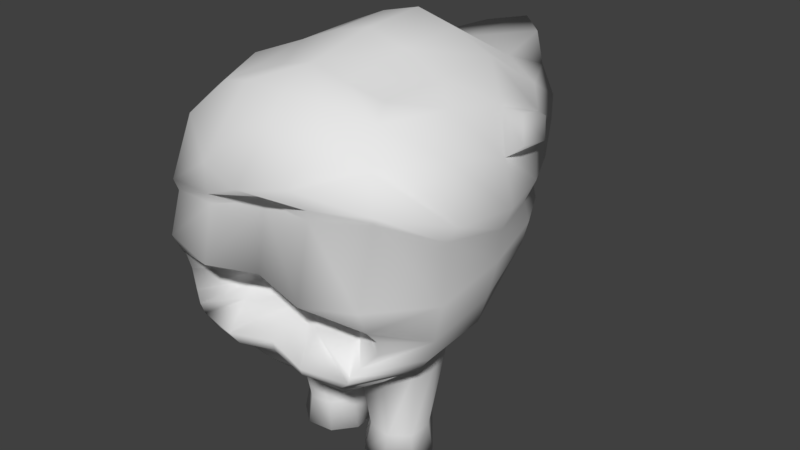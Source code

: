 # Source: NewFatMonster.blend  (saved by Blender 2.79.0; exported with 4.5.12 LTS)
import bpy
from mathutils import Matrix  # noqa: F401  (used for matrix-valued properties, if any)

bpy.ops.wm.read_factory_settings(use_empty=True)
scene = bpy.context.scene
scene.name = 'Scene'

# ---- collections
col_collection_1 = bpy.data.collections.new('Collection 1'); scene.collection.children.link(col_collection_1)
col_collection_10 = bpy.data.collections.new('Collection 10'); scene.collection.children.link(col_collection_10)

# ---- materials (node trees are filled in below, after node groups)
mat_material = bpy.data.materials.new('Material')
mat_material.alpha_threshold = 0.0
mat_material.use_transparent_shadow = False
mat_material.roughness = 0.5
mat_material.line_color = (0.0, 0.0, 0.0, 1.0)

# ---- material node trees

# ---- world
world_world = bpy.data.worlds.new('World'); scene.world = world_world
world_world.color = (0.05088, 0.05088, 0.05088)
world_world.use_sun_shadow = False
world_world.sun_shadow_jitter_overblur = 0.0
world_world.cycles.sampling_method = 'MANUAL'

# ---- meshes
me_cube = bpy.data.meshes.new('Cube')
me_cube.from_pydata([(0.7622, 1.701, -1.958), (1.086, -2.063, -2.021), (1.162, 4.475, 3.193), (1.592, -1.353, 4.1), (2.498, -3.178, 0.8743), (2.113, 3.019, 0.7698), (2.014, 3.613, 2.349), (2.216, -2.423, 3.286), (1.475, 2.993, -0.6139), (1.997, -2.93, -0.9678), (3.203, 0.08058, 0.8098), (1.816, 1.565, 4.251), (3.04, 0.3977, 2.828), (2.25, 0.2893, -1.282), (1.518, -2.741, -1.296), (1.67, 0.1296, -1.563), (1.82, 3.076, 0.1327), (2.553, -2.717, -0.1958), (2.89, 0.2155, -0.1736), (2.514, -2.963, 0.3804), (2.258, -2.878, -0.5286), (1.254, -1.055, -2.251), (1.244, -3.423, 0.6523), (1.783, 3.999, 2.743), (2.123, 3.293, 1.642), (1.943, -1.967, 3.941), (3.157, -1.592, 0.56), (1.171, 3.359, 0.8083), (1.783, 0.02943, 4.223), (0.4066, 1.779, -2.245), (0.543, -2.091, -2.07), (0.6891, 4.941, 3.725), (0.7972, -1.491, 4.317), (2.683, -2.91, 2.719), (1.1, -3.351, 2.917), (1.001, 4.196, 2.834), (2.931, -1.202, 3.291), (1.773, -2.872, -1.176), (0.8144, 3.62, -0.7164), (2.381, -1.355, -1.326), (0.997, -3.185, -0.9235), (0.7173, 0.8565, -2.548), (2.651, 1.961, 0.7579), (1.835, 3.154, 3.248), (2.529, 2.28, 2.352), (1.759, 2.063, -0.8746), (1.745, 0.169, -1.914), (3.412, 0.1721, 1.976), (0.2063, -0.3674, -2.884), (0.9249, 1.572, 4.643), (2.62, 0.3119, -0.8864), (2.536, 0.9648, 3.559), (1.152, 2.454, -1.107), (1.309, -2.411, -1.671), (0.7577, -2.782, -1.318), (1.731, -1.349, -1.676), (0.5865, 2.988, -1.32), (2.405, 2.107, 0.1038), (0.9813, 3.598, 0.0672), (2.91, -1.493, -0.3645), (1.504, -1.978, -0.1984), (2.596, -2.79, 0.1495), (1.273, -1.794, 0.09462), (2.077, -2.969, -0.751), (1.426, -1.946, -0.3948), (2.142, 2.047, -0.5111), (2.739, -1.403, -0.8771), (0.9668, -2.666, -0.3608), (1.752, -0.5854, -1.952), (0.6548, -2.462, -1.718), (1.294, 1.256, -1.722), (2.247, 2.7, 2.871), (1.122, 3.203, 3.688), (0.2799, 0.3869, -2.847), (2.665, 2.127, 1.641), (0.8785, -3.017, -1.197), (3.464, -1.627, 2.3), (0.6059, -0.9647, -2.637), (0.9088, 0.02718, 4.583), (0.9933, -2.293, 4.165), (0.472, 2.397, -1.8), (1.153, 3.698, 1.966), (2.476, -0.6446, 3.971), (1.24, -2.618, 0.2351), (1.301, -3.154, 2.526), (0.9271, -0.1573, -4.494), (1.126, -0.912, -4.494), (0.6749, 0.6488, -4.494), (1.681, 0.09412, -4.494), (0.1203, -0.3574, -4.494), (1.612, -0.5238, -4.494), (1.293, 0.5798, -4.494), (0.1892, 0.2606, -4.494), (0.5085, -0.8431, -4.494), (0.337, 0.2206, -3.816), (0.6029, -0.7315, -3.827), (1.516, -0.4591, -3.877), (1.117, -0.7925, -3.855), (0.2813, -0.3119, -3.811), (0.7277, 0.5674, -3.815), (1.559, 0.08678, -3.858), (1.255, 0.606, -3.698), (3.226, 0.1326, 1.484), (2.007, 3.01, 1.16), (2.585, -2.817, 2.539), (2.527, 1.95, 1.197), (3.174, -1.522, 1.847), (1.175, 3.508, 1.576), (1.294, -3.113, 2.306), (-0.7622, 1.701, -1.958), (-1.086, -2.063, -2.021), (-1.192e-07, -3.181, 0.7889), (-1.192e-07, 4.417, 0.8534), (-1.162, 4.475, 3.193), (-1.592, -1.353, 4.099), (-2.499, -3.181, 0.7889), (-1.946, 3.019, 0.267), (-1.192e-07, 1.755, -2.19), (-1.192e-07, -2.063, -2.021), (-1.192e-07, 5.536, 3.807), (-1.192e-07, -1.483, 4.536), (-2.113, 3.613, 2.558), (-2.523, -2.43, 3.18), (-1.192e-07, -3.592, 2.691), (-1.192e-07, 5.003, 2.735), (-1.475, 2.993, -0.6139), (-1.192e-07, 3.747, -0.6822), (-1.997, -2.93, -0.9678), (-1.192e-07, -2.93, -0.839), (-3.203, 0.08058, 0.5081), (-1.816, 1.565, 4.251), (-1.192e-07, 1.565, 4.89), (-1.192e-07, -0.1339, -2.692), (-3.28, 0.2974, 2.673), (-2.25, 0.2893, -1.282), (-1.192e-07, -2.741, -1.248), (-1.192e-07, 2.961, -1.242), (-1.518, -2.741, -1.296), (-1.67, 0.1296, -1.563), (-1.82, 3.076, 0.1327), (-1.192e-07, 4.245, 0.1363), (-2.553, -2.717, -0.1958), (-1.192e-07, -1.364, 0.08765), (-2.981, 0.2155, 0.02753), (-2.514, -2.964, 0.3497), (-1.192e-07, -1.319, 0.3241), (-1.192e-07, -1.311, -0.127), (-2.258, -2.878, -0.5286), (-1.254, -1.055, -2.251), (-1.244, -3.423, 0.6459), (-1.783, 3.999, 2.743), (-2.005, 3.293, 1.237), (-1.944, -1.969, 3.879), (-3.157, -1.593, 0.5475), (-1.171, 3.359, 0.8083), (-1.192e-07, -2.973, 2.327), (-1.783, 0.02943, 4.223), (-0.4066, 1.779, -2.245), (-0.543, -2.091, -2.07), (-0.6891, 4.941, 3.725), (-0.7972, -1.491, 4.317), (-1.192e-07, 5.224, 3.11), (-1.192e-07, -2.44, -1.668), (-1.192e-07, 0.02783, 4.828), (-1.192e-07, 0.842, -2.559), (-2.776, -2.799, 1.809), (-1.192e-07, -2.29, 4.172), (-1.192e-07, 4.721, 1.97), (-1.101, -3.354, 2.839), (-1.001, 4.196, 2.834), (-3.256, -1.216, 3.114), (-1.773, -2.872, -1.176), (-1.192e-07, -1.7, -0.3282), (-0.8144, 3.62, -0.7164), (-2.381, -1.355, -1.326), (-0.997, -3.185, -0.9235), (-0.7173, 0.8565, -2.548), (-2.483, 1.961, 0.3155), (-1.835, 3.154, 3.248), (-1.192e-07, 3.203, 3.878), (-1.192e-07, -1.145, -2.49), (-2.56, 2.318, 2.374), (-1.759, 2.063, -0.8746), (-1.745, 0.169, -1.914), (-3.336, 0.1721, 1.171), (-0.2063, -0.3674, -2.884), (-0.9249, 1.572, 4.643), (-2.62, 0.3119, -0.8864), (-2.571, 0.9294, 3.613), (-1.192e-07, -2.886, -1.067), (-1.152, 2.454, -1.107), (-1.192e-07, 2.382, -1.747), (-1.309, -2.411, -1.671), (-0.7577, -2.782, -1.318), (-1.731, -1.349, -1.676), (-0.5865, 2.988, -1.32), (-2.405, 2.107, 0.1038), (-0.9813, 3.598, 0.0672), (-3.001, -1.493, -0.1634), (-1.504, -1.978, -0.1984), (-2.596, -2.79, 0.1375), (-1.192e-07, -1.854, 0.6668), (-1.273, -1.794, 0.09462), (-2.077, -2.969, -0.751), (-1.426, -1.946, -0.3948), (-2.142, 2.047, -0.5111), (-2.739, -1.403, -0.8771), (-0.9668, -2.666, -0.3608), (-1.752, -0.5854, -1.952), (-0.6548, -2.462, -1.718), (-1.294, 1.256, -1.722), (-2.248, 2.749, 2.785), (-1.122, 3.203, 3.688), (-0.2799, 0.3869, -2.847), (-2.523, 2.127, 1.074), (-0.8785, -3.017, -1.197), (-3.445, -1.631, 1.342), (-0.6059, -0.9647, -2.637), (-0.9088, 0.02718, 4.583), (-0.9934, -2.293, 4.163), (-0.472, 2.397, -1.8), (-1.153, 3.698, 1.966), (-2.476, -0.6446, 3.971), (-1.24, -2.618, 0.2351), (-1.303, -3.159, 2.056), (-0.9271, -0.1573, -4.494), (-1.126, -0.912, -4.494), (-0.6749, 0.6488, -4.494), (-1.681, 0.09412, -4.494), (-0.1203, -0.3574, -4.494), (-1.612, -0.5238, -4.494), (-1.293, 0.5798, -4.494), (-0.1892, 0.2606, -4.494), (-0.5085, -0.8431, -4.494), (-0.337, 0.2206, -3.816), (-0.6029, -0.7315, -3.827), (-1.516, -0.4591, -3.877), (-1.117, -0.7925, -3.855), (-0.2813, -0.3119, -3.811), (-0.7277, 0.5674, -3.815), (-1.559, 0.08678, -3.858), (-1.255, 0.606, -3.698), (-1.192e-07, -2.911, 2.204), (-3.226, 0.1326, 0.8702), (-2.007, 3.01, 0.5464), (-2.589, -2.826, 1.629), (-1.192e-07, 4.5, 1.542), (-2.527, 1.95, 0.5834), (-3.175, -1.526, 1.123), (-1.175, 3.508, 1.576), (-1.296, -3.117, 1.839), (3.148, 0.8431, 2.94), (2.81, 2.134, 2.556), (2.848, 1.22, 3.41), (2.593, 2.453, 2.936), (-2.987, -0.04493, -0.4538), (-2.823, 0.01828, -0.8956), (-3.016, -1.185, -0.5477), (-2.886, -1.124, -0.9228), (-1.727, 4.037, 3.036), (-2.009, 3.809, 2.809), (-2.035, 3.386, 3.061), (-2.27, 3.174, 2.832)], [], [(84, 34, 123, 155), (83, 22, 111, 201), (82, 28, 3, 25), (2, 35, 124, 161), (26, 4, 19), (107, 27, 112, 246), (80, 29, 117, 191), (79, 32, 120, 166), (78, 163, 120, 32), (77, 30, 118, 180), (76, 36, 7, 33), (39, 9, 37), (75, 40, 128, 189), (74, 44, 12, 47), (73, 48, 132, 164), (72, 179, 131, 49), (71, 43, 11, 51), (70, 45, 15, 46), (69, 54, 135, 162), (68, 55, 14, 53), (38, 56, 136, 126), (60, 142, 146), (57, 42, 10, 18), (59, 26, 19, 61), (60, 62, 145), (67, 64, 146, 172), (66, 59, 20, 63), (65, 57, 18, 50), (45, 65, 50, 13), (8, 65, 45), (8, 16, 57, 65), (39, 66, 63, 9), (13, 50, 66, 39), (50, 18, 59, 66), (40, 67, 172, 128), (9, 63, 67, 40), (63, 20, 64, 67), (60, 145, 142), (17, 61, 60), (61, 19, 62, 60), (59, 61, 17), (18, 10, 26, 59), (16, 5, 42, 57), (64, 60, 146), (20, 17, 60, 64), (59, 17, 20), (27, 58, 140, 112), (5, 16, 58, 27), (8, 56, 38), (21, 68, 53, 1), (94, 99, 87, 92), (46, 15, 55, 68), (30, 69, 162, 118), (1, 53, 69, 30), (53, 14, 54, 69), (98, 94, 92, 89), (0, 52, 70, 41), (52, 8, 45, 70), (44, 71, 254, 252), (6, 23, 71, 44), (23, 2, 43, 71), (43, 72, 49, 11), (2, 31, 72, 43), (31, 119, 179, 72), (29, 73, 164, 117), (0, 41, 73, 29), (97, 95, 93, 86), (105, 74, 47, 102), (103, 24, 74, 105), (24, 6, 44, 74), (45, 13, 15), (54, 75, 189, 135), (14, 37, 75, 54), (37, 9, 40, 75), (55, 39, 37, 14), (15, 13, 39, 55), (58, 38, 126, 140), (16, 8, 38, 58), (106, 76, 33, 104), (102, 47, 76, 106), (47, 12, 36, 76), (48, 77, 180, 132), (96, 97, 86, 90), (21, 1, 30, 77), (28, 78, 32, 3), (11, 49, 78, 28), (49, 131, 163, 78), (34, 79, 166, 123), (7, 25, 79, 34), (25, 3, 32, 79), (56, 80, 191, 136), (8, 52, 80, 56), (52, 0, 29, 80), (35, 81, 167, 124), (6, 24, 81, 35), (103, 5, 27, 107), (31, 2, 161, 119), (23, 6, 35, 2), (36, 82, 25, 7), (12, 51, 82, 36), (51, 11, 28, 82), (62, 83, 201, 145), (19, 83, 62), (19, 4, 22, 83), (108, 84, 155, 242), (104, 33, 84, 108), (33, 7, 34, 84), (85, 88, 90, 86), (87, 91, 88, 85), (87, 85, 89, 92), (85, 86, 93, 89), (100, 96, 90, 88), (95, 98, 89, 93), (99, 101, 91, 87), (101, 100, 88, 91), (70, 46, 100, 101), (41, 70, 101, 99), (77, 48, 98, 95), (46, 68, 96, 100), (68, 21, 97, 96), (21, 77, 95, 97), (48, 73, 94, 98), (73, 41, 99, 94), (4, 104, 108, 22), (22, 108, 242, 111), (24, 103, 107, 81), (10, 102, 106, 26), (26, 106, 104, 4), (5, 103, 105, 42), (42, 105, 102, 10), (81, 107, 246, 167), (224, 155, 123, 168), (223, 201, 111, 149), (222, 152, 114, 156), (113, 161, 124, 169), (153, 144, 115), (249, 246, 112, 154), (220, 191, 117, 157), (219, 166, 120, 160), (218, 160, 120, 163), (217, 180, 118, 158), (216, 165, 122, 170), (174, 171, 127), (215, 189, 128, 175), (214, 184, 133, 181), (213, 164, 132, 185), (212, 186, 131, 179), (211, 188, 130, 178), (210, 183, 138, 182), (209, 162, 135, 193), (208, 192, 137, 194), (173, 126, 136, 195), (199, 146, 142), (196, 143, 129, 177), (198, 200, 144, 153), (199, 145, 202), (207, 172, 146, 204), (206, 203, 147, 198), (205, 187, 143, 196), (182, 134, 187, 205), (125, 182, 205), (125, 205, 196, 139), (174, 127, 203, 206), (134, 174, 206, 187), (143, 187, 256, 255), (175, 128, 172, 207), (127, 175, 207, 203), (203, 207, 204, 147), (199, 142, 145), (141, 199, 200), (200, 199, 202, 144), (198, 141, 200), (143, 198, 153, 129), (139, 196, 177, 116), (204, 146, 199), (147, 204, 199, 141), (198, 147, 141), (154, 112, 140, 197), (116, 154, 197, 139), (125, 173, 195), (148, 110, 192, 208), (234, 232, 227, 239), (183, 208, 194, 138), (158, 118, 162, 209), (110, 158, 209, 192), (192, 209, 193, 137), (238, 229, 232, 234), (109, 176, 210, 190), (190, 210, 182, 125), (181, 133, 188, 211), (121, 181, 211, 150), (178, 113, 259, 261), (178, 130, 186, 212), (113, 178, 212, 159), (159, 212, 179, 119), (157, 117, 164, 213), (109, 157, 213, 176), (237, 226, 233, 235), (247, 243, 184, 214), (244, 247, 214, 151), (151, 214, 181, 121), (182, 138, 134), (193, 135, 189, 215), (137, 193, 215, 171), (171, 215, 175, 127), (194, 137, 171, 174), (138, 194, 174, 134), (197, 140, 126, 173), (139, 197, 173, 125), (248, 245, 165, 216), (243, 248, 216, 184), (184, 216, 170, 133), (185, 132, 180, 217), (236, 230, 226, 237), (148, 217, 158, 110), (156, 114, 160, 218), (130, 156, 218, 186), (186, 218, 163, 131), (168, 123, 166, 219), (122, 168, 219, 152), (152, 219, 160, 114), (195, 136, 191, 220), (125, 195, 220, 190), (190, 220, 157, 109), (169, 124, 167, 221), (121, 169, 221, 151), (244, 249, 154, 116), (159, 119, 161, 113), (150, 113, 169, 121), (170, 122, 152, 222), (133, 170, 222, 188), (188, 222, 156, 130), (202, 145, 201, 223), (144, 202, 223), (144, 223, 149, 115), (250, 242, 155, 224), (245, 250, 224, 165), (165, 224, 168, 122), (225, 226, 230, 228), (227, 225, 228, 231), (227, 232, 229, 225), (225, 229, 233, 226), (240, 228, 230, 236), (235, 233, 229, 238), (239, 227, 231, 241), (241, 231, 228, 240), (210, 241, 240, 183), (176, 239, 241, 210), (217, 235, 238, 185), (183, 240, 236, 208), (208, 236, 237, 148), (148, 237, 235, 217), (185, 238, 234, 213), (213, 234, 239, 176), (115, 149, 250, 245), (149, 111, 242, 250), (151, 221, 249, 244), (129, 153, 248, 243), (153, 115, 245, 248), (116, 177, 247, 244), (177, 129, 243, 247), (221, 167, 246, 249), (252, 254, 253, 251), (71, 51, 253, 254), (12, 44, 252, 251), (51, 12, 251, 253), (256, 258, 257, 255), (198, 143, 255, 257), (206, 198, 257, 258), (187, 206, 258, 256), (260, 262, 261, 259), (211, 178, 261, 262), (150, 211, 262, 260), (113, 150, 260, 259)])
me_cube.polygons.foreach_set('use_smooth', [True] * 274)
_uv = me_cube.uv_layers.new(name='UVMap')
_uv.uv.foreach_set('vector', [0.2906, 0.3601, 0.2824, 0.3736, 0.2504, 0.3736, 0.2494, 0.3535, 0.285, 0.2842, 0.2834, 0.3023, 0.246, 0.3068, 0.2441, 0.2773, 0.3808, 0.4562, 0.3709, 0.5112, 0.3282, 0.4525, 0.3287, 0.4223, 0.8028, 0.3269, 0.7913, 0.3205, 0.8101, 0.2943, 0.8174, 0.3001, 0.3922, 0.2752, 0.3248, 0.3, 0.3262, 0.2783, 0.747, 0.3105, 0.7241, 0.2951, 0.7635, 0.2574, 0.7818, 0.2719, 0.6444, 0.1918, 0.611, 0.1649, 0.6255, 0.1442, 0.6599, 0.1727, 0.2908, 0.428, 0.2924, 0.4609, 0.2578, 0.4702, 0.255, 0.4351, 0.3188, 0.535, 0.2645, 0.5476, 0.2578, 0.4702, 0.2924, 0.4609, 0.2936, 0.06461, 0.2666, 0.1345, 0.2338, 0.1316, 0.2511, 0.06656, 0.3892, 0.3593, 0.3854, 0.4091, 0.3321, 0.3911, 0.3369, 0.3631, 0.3719, 0.1764, 0.3095, 0.2135, 0.3045, 0.2024, 0.273, 0.1942, 0.275, 0.2052, 0.2394, 0.2036, 0.2388, 0.1947, 0.6948, 0.3883, 0.7276, 0.4032, 0.6908, 0.4921, 0.6375, 0.4862, 0.5299, 0.1115, 0.4937, 0.07664, 0.5176, 0.0729, 0.5701, 0.1116, 0.8271, 0.3673, 0.8661, 0.3391, 0.9473, 0.403, 0.8983, 0.4432, 0.7659, 0.3961, 0.7938, 0.3769, 0.8379, 0.4662, 0.7705, 0.4949, 0.5679, 0.224, 0.6227, 0.2724, 0.5018, 0.2627, 0.4937, 0.2411, 0.2682, 0.1616, 0.2698, 0.1841, 0.2381, 0.1852, 0.2363, 0.1615, 0.3776, 0.1018, 0.3494, 0.1421, 0.2987, 0.1922, 0.2975, 0.1692, 0.6971, 0.2421, 0.6719, 0.2161, 0.6882, 0.196, 0.7189, 0.2212, 0.2861, 0.2501, 0.2429, 0.2576, 0.2426, 0.2523, 0.6441, 0.3278, 0.6568, 0.3611, 0.5823, 0.4394, 0.5466, 0.3804, 0.3864, 0.2315, 0.3922, 0.2752, 0.3262, 0.2783, 0.3295, 0.2671, 0.2861, 0.2501, 0.2762, 0.2595, 0.2433, 0.2631, 0.2744, 0.2195, 0.2827, 0.2439, 0.2426, 0.2523, 0.2419, 0.2415, 0.3826, 0.2045, 0.3864, 0.2315, 0.3165, 0.2332, 0.3102, 0.2231, 0.6269, 0.2992, 0.6441, 0.3278, 0.5466, 0.3804, 0.5287, 0.3345, 0.6227, 0.2724, 0.6269, 0.2992, 0.5287, 0.3345, 0.5171, 0.3025, 0.6698, 0.2653, 0.6269, 0.2992, 0.6227, 0.2724, 0.6698, 0.2653, 0.6851, 0.2968, 0.6441, 0.3278, 0.6269, 0.2992, 0.3719, 0.1764, 0.3826, 0.2045, 0.3102, 0.2231, 0.3095, 0.2135, 0.4582, 0.1305, 0.4746, 0.162, 0.3826, 0.2045, 0.3719, 0.1764, 0.4746, 0.162, 0.4877, 0.2127, 0.3864, 0.2315, 0.3826, 0.2045, 0.275, 0.2052, 0.2744, 0.2195, 0.2419, 0.2415, 0.2394, 0.2036, 0.3095, 0.2135, 0.3102, 0.2231, 0.2744, 0.2195, 0.275, 0.2052, 0.3102, 0.2231, 0.3165, 0.2332, 0.2827, 0.2439, 0.2744, 0.2195, 0.2861, 0.2501, 0.2433, 0.2631, 0.2429, 0.2576, 0.328, 0.2512, 0.3295, 0.2671, 0.2861, 0.2501, 0.3295, 0.2671, 0.3262, 0.2783, 0.2762, 0.2595, 0.2861, 0.2501, 0.3864, 0.2315, 0.3295, 0.2671, 0.328, 0.2512, 0.4877, 0.2127, 0.4933, 0.2848, 0.3922, 0.2752, 0.3864, 0.2315, 0.6851, 0.2968, 0.6963, 0.3239, 0.6568, 0.3611, 0.6441, 0.3278, 0.2827, 0.2439, 0.2861, 0.2501, 0.2426, 0.2523, 0.3165, 0.2332, 0.328, 0.2512, 0.2861, 0.2501, 0.2827, 0.2439, 0.3864, 0.2315, 0.328, 0.2512, 0.3165, 0.2332, 0.7241, 0.2951, 0.7121, 0.2676, 0.7447, 0.2421, 0.7635, 0.2574, 0.6963, 0.3239, 0.6851, 0.2968, 0.7121, 0.2676, 0.7241, 0.2951, 0.6698, 0.2653, 0.6719, 0.2161, 0.6971, 0.2421, 0.3313, 0.09758, 0.3776, 0.1018, 0.2975, 0.1692, 0.2942, 0.1438, 0.687, 0.6381, 0.6646, 0.6499, 0.6558, 0.6252, 0.6708, 0.6141, 0.4188, 0.07636, 0.4297, 0.09675, 0.3494, 0.1421, 0.3776, 0.1018, 0.2666, 0.1345, 0.2682, 0.1616, 0.2363, 0.1615, 0.2338, 0.1316, 0.2942, 0.1438, 0.2975, 0.1692, 0.2682, 0.1616, 0.2666, 0.1345, 0.2975, 0.1692, 0.2987, 0.1922, 0.2698, 0.1841, 0.2682, 0.1616, 0.7095, 0.6209, 0.687, 0.6381, 0.6708, 0.6141, 0.6847, 0.5915, 0.6012, 0.1913, 0.6437, 0.2402, 0.5679, 0.224, 0.5474, 0.1547, 0.6437, 0.2402, 0.6698, 0.2653, 0.6227, 0.2724, 0.5679, 0.224, 0.7276, 0.4032, 0.7659, 0.3961, 0.7542, 0.4142, 0.7347, 0.421, 0.7632, 0.3484, 0.7824, 0.3424, 0.7659, 0.3961, 0.7276, 0.4032, 0.7824, 0.3424, 0.8028, 0.3269, 0.7938, 0.3769, 0.7659, 0.3961, 0.7938, 0.3769, 0.8271, 0.3673, 0.8983, 0.4432, 0.8379, 0.4662, 0.8028, 0.3269, 0.8198, 0.3162, 0.8271, 0.3673, 0.7938, 0.3769, 0.8198, 0.3162, 0.8253, 0.3064, 0.8661, 0.3391, 0.8271, 0.3673, 0.611, 0.1649, 0.5299, 0.1115, 0.5701, 0.1116, 0.6255, 0.1442, 0.6012, 0.1913, 0.5474, 0.1547, 0.5299, 0.1115, 0.611, 0.1649, 0.678, 0.8552, 0.6533, 0.8493, 0.6649, 0.8222, 0.6819, 0.8304, 0.6742, 0.3763, 0.6948, 0.3883, 0.6375, 0.4862, 0.6143, 0.4653, 0.7112, 0.3332, 0.7332, 0.3438, 0.6948, 0.3883, 0.6742, 0.3763, 0.7332, 0.3438, 0.7632, 0.3484, 0.7276, 0.4032, 0.6948, 0.3883, 0.6227, 0.2724, 0.5171, 0.3025, 0.5018, 0.2627, 0.2698, 0.1841, 0.273, 0.1942, 0.2388, 0.1947, 0.2381, 0.1852, 0.2987, 0.1922, 0.3045, 0.2024, 0.273, 0.1942, 0.2698, 0.1841, 0.3045, 0.2024, 0.3095, 0.2135, 0.275, 0.2052, 0.273, 0.1942, 0.3494, 0.1421, 0.3719, 0.1764, 0.3045, 0.2024, 0.2987, 0.1922, 0.4297, 0.09675, 0.4582, 0.1305, 0.3719, 0.1764, 0.3494, 0.1421, 0.7121, 0.2676, 0.6971, 0.2421, 0.7189, 0.2212, 0.7447, 0.2421, 0.6851, 0.2968, 0.6698, 0.2653, 0.6971, 0.2421, 0.7121, 0.2676, 0.3947, 0.3366, 0.3892, 0.3593, 0.3369, 0.3631, 0.3363, 0.356, 0.4933, 0.3294, 0.492, 0.3643, 0.3892, 0.3593, 0.3947, 0.3366, 0.492, 0.3643, 0.4818, 0.4338, 0.3854, 0.4091, 0.3892, 0.3593, 0.2815, 0.0163, 0.2936, 0.06461, 0.2511, 0.06656, 0.2637, 0.0001657, 0.7027, 0.8556, 0.678, 0.8552, 0.6819, 0.8304, 0.7006, 0.8314, 0.3313, 0.09758, 0.2942, 0.1438, 0.2666, 0.1345, 0.2936, 0.06461, 0.3709, 0.5112, 0.3188, 0.535, 0.2924, 0.4609, 0.3282, 0.4525, 0.4251, 0.6066, 0.3531, 0.6413, 0.3188, 0.535, 0.3709, 0.5112, 0.3531, 0.6413, 0.2752, 0.6554, 0.2645, 0.5476, 0.3188, 0.535, 0.2824, 0.3736, 0.2908, 0.428, 0.255, 0.4351, 0.2504, 0.3736, 0.3321, 0.3911, 0.3287, 0.4223, 0.2908, 0.428, 0.2824, 0.3736, 0.3287, 0.4223, 0.3282, 0.4525, 0.2924, 0.4609, 0.2908, 0.428, 0.6719, 0.2161, 0.6444, 0.1918, 0.6599, 0.1727, 0.6882, 0.196, 0.6698, 0.2653, 0.6437, 0.2402, 0.6444, 0.1918, 0.6719, 0.2161, 0.6437, 0.2402, 0.6012, 0.1913, 0.611, 0.1649, 0.6444, 0.1918, 0.7913, 0.3205, 0.7608, 0.3155, 0.7935, 0.2811, 0.8101, 0.2943, 0.7632, 0.3484, 0.7332, 0.3438, 0.7608, 0.3155, 0.7913, 0.3205, 0.7112, 0.3332, 0.6963, 0.3239, 0.7241, 0.2951, 0.747, 0.3105, 0.8198, 0.3162, 0.8028, 0.3269, 0.8174, 0.3001, 0.8253, 0.3064, 0.7824, 0.3424, 0.7632, 0.3484, 0.7913, 0.3205, 0.8028, 0.3269, 0.3854, 0.4091, 0.3808, 0.4562, 0.3287, 0.4223, 0.3321, 0.3911, 0.4818, 0.4338, 0.4683, 0.5187, 0.3808, 0.4562, 0.3854, 0.4091, 0.4683, 0.5187, 0.4251, 0.6066, 0.3709, 0.5112, 0.3808, 0.4562, 0.2762, 0.2595, 0.285, 0.2842, 0.2441, 0.2773, 0.2433, 0.2631, 0.3262, 0.2783, 0.285, 0.2842, 0.2762, 0.2595, 0.3262, 0.2783, 0.3248, 0.3, 0.2834, 0.3023, 0.285, 0.2842, 0.2901, 0.353, 0.2906, 0.3601, 0.2494, 0.3535, 0.2491, 0.3494, 0.3363, 0.356, 0.3369, 0.3631, 0.2906, 0.3601, 0.2901, 0.353, 0.3369, 0.3631, 0.3321, 0.3911, 0.2824, 0.3736, 0.2906, 0.3601, 0.6908, 0.8066, 0.7261, 0.8227, 0.7006, 0.8314, 0.6819, 0.8304, 0.6558, 0.6252, 0.6367, 0.6294, 0.6119, 0.621, 0.642, 0.5942, 0.6558, 0.6252, 0.642, 0.5942, 0.6847, 0.5915, 0.6708, 0.6141, 0.6908, 0.8066, 0.6819, 0.8304, 0.6649, 0.8222, 0.648, 0.8078, 0.7292, 0.8542, 0.7027, 0.8556, 0.7006, 0.8314, 0.7261, 0.8227, 0.6533, 0.8493, 0.6272, 0.8373, 0.648, 0.8078, 0.6649, 0.8222, 0.6646, 0.6499, 0.6411, 0.6619, 0.6367, 0.6294, 0.6558, 0.6252, 0.6411, 0.6619, 0.6104, 0.6537, 0.6119, 0.621, 0.6367, 0.6294, 0.6695, 0.7642, 0.6104, 0.7539, 0.6104, 0.6537, 0.6411, 0.6619, 0.6849, 0.7121, 0.6695, 0.7642, 0.6411, 0.6619, 0.6646, 0.6499, 0.6386, 0.9099, 0.608, 0.8838, 0.6272, 0.8373, 0.6533, 0.8493, 0.7381, 0.9527, 0.6999, 0.9527, 0.7027, 0.8556, 0.7292, 0.8542, 0.6999, 0.9527, 0.6668, 0.9359, 0.678, 0.8552, 0.7027, 0.8556, 0.6668, 0.9359, 0.6386, 0.9099, 0.6533, 0.8493, 0.678, 0.8552, 0.7404, 0.6599, 0.7076, 0.6839, 0.687, 0.6381, 0.7095, 0.6209, 0.7076, 0.6839, 0.6849, 0.7121, 0.6646, 0.6499, 0.687, 0.6381, 0.3248, 0.3, 0.3363, 0.356, 0.2901, 0.353, 0.2834, 0.3023, 0.2834, 0.3023, 0.2901, 0.353, 0.2491, 0.3494, 0.246, 0.3068, 0.7332, 0.3438, 0.7112, 0.3332, 0.747, 0.3105, 0.7608, 0.3155, 0.4933, 0.2848, 0.4933, 0.3294, 0.3947, 0.3366, 0.3922, 0.2752, 0.3922, 0.2752, 0.3947, 0.3366, 0.3363, 0.356, 0.3248, 0.3, 0.6963, 0.3239, 0.7112, 0.3332, 0.6742, 0.3763, 0.6568, 0.3611, 0.6568, 0.3611, 0.6742, 0.3763, 0.6143, 0.4653, 0.5823, 0.4394, 0.7608, 0.3155, 0.747, 0.3105, 0.7818, 0.2719, 0.7935, 0.2811, 0.2074, 0.3511, 0.2494, 0.3535, 0.2504, 0.3736, 0.2183, 0.3762, 0.2045, 0.2888, 0.2441, 0.2773, 0.246, 0.3068, 0.2081, 0.3062, 0.1305, 0.4761, 0.1795, 0.431, 0.1845, 0.4632, 0.1513, 0.5312, 0.8407, 0.2796, 0.8174, 0.3001, 0.8101, 0.2943, 0.8317, 0.2694, 0.09683, 0.2929, 0.1629, 0.2873, 0.1668, 0.3066, 0.8109, 0.2299, 0.7818, 0.2719, 0.7635, 0.2574, 0.7913, 0.2115, 0.6756, 0.1539, 0.6599, 0.1727, 0.6255, 0.1442, 0.6432, 0.1263, 0.2189, 0.4337, 0.255, 0.4351, 0.2578, 0.4702, 0.222, 0.4664, 0.2084, 0.5452, 0.222, 0.4664, 0.2578, 0.4702, 0.2645, 0.5476, 0.1656, 0.07732, 0.2065, 0.07214, 0.2338, 0.1316, 0.2025, 0.1398, 0.09712, 0.336, 0.1514, 0.3474, 0.1629, 0.3963, 0.1095, 0.4163, 0.1067, 0.1935, 0.1755, 0.2112, 0.1721, 0.2227, 0.205, 0.199, 0.2388, 0.1947, 0.2394, 0.2036, 0.2046, 0.2101, 0.8509, 0.1488, 0.9154, 0.05343, 0.9904, 0.1169, 0.8948, 0.1953, 0.5764, 0.05686, 0.5838, 0.09597, 0.5367, 0.05181, 0.536, 0.02783, 0.8849, 0.2953, 0.9759, 0.3459, 0.9473, 0.403, 0.8661, 0.3391, 0.8891, 0.2264, 0.9998, 0.2058, 0.9845, 0.2805, 0.8869, 0.2624, 0.6927, 0.07385, 0.6947, 0.0001657, 0.7167, 0.003779, 0.7501, 0.1175, 0.2051, 0.1665, 0.2363, 0.1615, 0.2381, 0.1852, 0.2068, 0.1886, 0.09284, 0.1258, 0.1778, 0.178, 0.1798, 0.2005, 0.1241, 0.1591, 0.735, 0.1956, 0.7189, 0.2212, 0.6882, 0.196, 0.7047, 0.1762, 0.1994, 0.2554, 0.2426, 0.2523, 0.2429, 0.2576, 0.8085, 0.1267, 0.8503, 0.02902, 0.882, 0.03235, 0.8217, 0.1241, 0.09563, 0.2607, 0.1582, 0.2772, 0.1629, 0.2873, 0.09683, 0.2929, 0.1994, 0.2554, 0.2433, 0.2631, 0.2103, 0.2635, 0.207, 0.2239, 0.2419, 0.2415, 0.2426, 0.2523, 0.2019, 0.2489, 0.09869, 0.2207, 0.1726, 0.232, 0.1676, 0.2424, 0.09563, 0.2607, 0.7769, 0.1163, 0.7904, 0.01528, 0.8503, 0.02902, 0.8085, 0.1267, 0.7501, 0.1175, 0.7577, 0.01057, 0.7904, 0.01528, 0.7769, 0.1163, 0.7523, 0.1645, 0.7501, 0.1175, 0.7769, 0.1163, 0.7523, 0.1645, 0.7769, 0.1163, 0.8085, 0.1267, 0.7862, 0.1729, 0.1067, 0.1935, 0.1721, 0.2227, 0.1726, 0.232, 0.09869, 0.2207, 0.02527, 0.1629, 0.1067, 0.1935, 0.09869, 0.2207, 0.01547, 0.1927, 0.0006255, 0.2559, 0.01547, 0.1927, 0.03253, 0.2076, 0.02617, 0.2332, 0.2046, 0.2101, 0.2394, 0.2036, 0.2419, 0.2415, 0.207, 0.2239, 0.1721, 0.2227, 0.2046, 0.2101, 0.207, 0.2239, 0.1726, 0.232, 0.1726, 0.232, 0.207, 0.2239, 0.2019, 0.2489, 0.1676, 0.2424, 0.1994, 0.2554, 0.2429, 0.2576, 0.2433, 0.2631, 0.1579, 0.2617, 0.1994, 0.2554, 0.1582, 0.2772, 0.1582, 0.2772, 0.1994, 0.2554, 0.2103, 0.2635, 0.1629, 0.2873, 0.09563, 0.2607, 0.1579, 0.2617, 0.1582, 0.2772, 0.0006255, 0.2559, 0.09563, 0.2607, 0.09683, 0.2929, 0.004659, 0.2891, 0.7862, 0.1729, 0.8085, 0.1267, 0.8217, 0.1241, 0.7943, 0.1717, 0.2019, 0.2489, 0.2426, 0.2523, 0.1994, 0.2554, 0.1676, 0.2424, 0.2019, 0.2489, 0.1994, 0.2554, 0.1579, 0.2617, 0.09563, 0.2607, 0.1676, 0.2424, 0.1579, 0.2617, 0.7913, 0.2115, 0.7635, 0.2574, 0.7447, 0.2421, 0.7627, 0.2052, 0.7943, 0.1717, 0.7913, 0.2115, 0.7627, 0.2052, 0.7862, 0.1729, 0.7523, 0.1645, 0.735, 0.1956, 0.7047, 0.1762, 0.1353, 0.1149, 0.1772, 0.1531, 0.1778, 0.178, 0.09284, 0.1258, 0.5343, 0.6379, 0.5515, 0.6147, 0.566, 0.6264, 0.5561, 0.6507, 0.05269, 0.1088, 0.09284, 0.1258, 0.1241, 0.1591, 0.04566, 0.1284, 0.2025, 0.1398, 0.2338, 0.1316, 0.2363, 0.1615, 0.2051, 0.1665, 0.1772, 0.1531, 0.2025, 0.1398, 0.2051, 0.1665, 0.1778, 0.178, 0.1778, 0.178, 0.2051, 0.1665, 0.2068, 0.1886, 0.1798, 0.2005, 0.5125, 0.6198, 0.5386, 0.5915, 0.5515, 0.6147, 0.5343, 0.6379, 0.6672, 0.1119, 0.6218, 0.06623, 0.6927, 0.07385, 0.7228, 0.144, 0.7228, 0.144, 0.6927, 0.07385, 0.7501, 0.1175, 0.7523, 0.1645, 0.8948, 0.1953, 0.9904, 0.1169, 0.9998, 0.2058, 0.8891, 0.2264, 0.8575, 0.239, 0.8948, 0.1953, 0.8891, 0.2264, 0.852, 0.2545, 0.8869, 0.2624, 0.8407, 0.2796, 0.8551, 0.2636, 0.8746, 0.2546, 0.8869, 0.2624, 0.9845, 0.2805, 0.9759, 0.3459, 0.8849, 0.2953, 0.8407, 0.2796, 0.8869, 0.2624, 0.8849, 0.2953, 0.8338, 0.2989, 0.8338, 0.2989, 0.8849, 0.2953, 0.8661, 0.3391, 0.8253, 0.3064, 0.6432, 0.1263, 0.6255, 0.1442, 0.5838, 0.09597, 0.5764, 0.05686, 0.6672, 0.1119, 0.6432, 0.1263, 0.5764, 0.05686, 0.6218, 0.06623, 0.526, 0.8525, 0.5016, 0.8466, 0.5005, 0.8278, 0.53, 0.8274, 0.8341, 0.1293, 0.8993, 0.04439, 0.9154, 0.05343, 0.8509, 0.1488, 0.8056, 0.1766, 0.8341, 0.1293, 0.8509, 0.1488, 0.8252, 0.2, 0.8252, 0.2, 0.8509, 0.1488, 0.8948, 0.1953, 0.8575, 0.239, 0.7501, 0.1175, 0.7167, 0.003779, 0.7577, 0.01057, 0.2068, 0.1886, 0.2381, 0.1852, 0.2388, 0.1947, 0.205, 0.199, 0.1798, 0.2005, 0.2068, 0.1886, 0.205, 0.199, 0.1755, 0.2112, 0.1755, 0.2112, 0.205, 0.199, 0.2046, 0.2101, 0.1721, 0.2227, 0.1241, 0.1591, 0.1798, 0.2005, 0.1755, 0.2112, 0.1067, 0.1935, 0.04566, 0.1284, 0.1241, 0.1591, 0.1067, 0.1935, 0.02527, 0.1629, 0.7627, 0.2052, 0.7447, 0.2421, 0.7189, 0.2212, 0.735, 0.1956, 0.7862, 0.1729, 0.7627, 0.2052, 0.735, 0.1956, 0.7523, 0.1645, 0.09506, 0.3198, 0.1569, 0.3391, 0.1514, 0.3474, 0.09712, 0.336, 0.002171, 0.3099, 0.09506, 0.3198, 0.09712, 0.336, 0.0001657, 0.3282, 0.0001657, 0.3282, 0.09712, 0.336, 0.1095, 0.4163, 0.007967, 0.4492, 0.1692, 0.02922, 0.1835, 0.01089, 0.2065, 0.07214, 0.1656, 0.07732, 0.5169, 0.8754, 0.4953, 0.8642, 0.5016, 0.8466, 0.526, 0.8525, 0.1353, 0.1149, 0.1656, 0.07732, 0.2025, 0.1398, 0.1772, 0.1531, 0.1513, 0.5312, 0.1845, 0.4632, 0.222, 0.4664, 0.2084, 0.5452, 0.1165, 0.639, 0.1513, 0.5312, 0.2084, 0.5452, 0.1954, 0.6578, 0.1954, 0.6578, 0.2084, 0.5452, 0.2645, 0.5476, 0.2752, 0.6554, 0.2183, 0.3762, 0.2504, 0.3736, 0.255, 0.4351, 0.2189, 0.4337, 0.1629, 0.3963, 0.2183, 0.3762, 0.2189, 0.4337, 0.1795, 0.431, 0.1795, 0.431, 0.2189, 0.4337, 0.222, 0.4664, 0.1845, 0.4632, 0.7047, 0.1762, 0.6882, 0.196, 0.6599, 0.1727, 0.6756, 0.1539, 0.7523, 0.1645, 0.7047, 0.1762, 0.6756, 0.1539, 0.7228, 0.144, 0.7228, 0.144, 0.6756, 0.1539, 0.6432, 0.1263, 0.6672, 0.1119, 0.8317, 0.2694, 0.8101, 0.2943, 0.7935, 0.2811, 0.8191, 0.2413, 0.8575, 0.239, 0.8317, 0.2694, 0.8191, 0.2413, 0.8252, 0.2, 0.8056, 0.1766, 0.8109, 0.2299, 0.7913, 0.2115, 0.7943, 0.1717, 0.8338, 0.2989, 0.8253, 0.3064, 0.8174, 0.3001, 0.8407, 0.2796, 0.852, 0.2545, 0.8407, 0.2796, 0.8317, 0.2694, 0.8575, 0.239, 0.1095, 0.4163, 0.1629, 0.3963, 0.1795, 0.431, 0.1305, 0.4761, 0.007967, 0.4492, 0.1095, 0.4163, 0.1305, 0.4761, 0.05437, 0.5581, 0.05437, 0.5581, 0.1305, 0.4761, 0.1513, 0.5312, 0.1165, 0.639, 0.2103, 0.2635, 0.2433, 0.2631, 0.2441, 0.2773, 0.2045, 0.2888, 0.1629, 0.2873, 0.2103, 0.2635, 0.2045, 0.2888, 0.1629, 0.2873, 0.2045, 0.2888, 0.2081, 0.3062, 0.1668, 0.3066, 0.2068, 0.3439, 0.2491, 0.3494, 0.2494, 0.3535, 0.2074, 0.3511, 0.1569, 0.3391, 0.2068, 0.3439, 0.2074, 0.3511, 0.1514, 0.3474, 0.1514, 0.3474, 0.2074, 0.3511, 0.2183, 0.3762, 0.1629, 0.3963, 0.4689, 0.8426, 0.5016, 0.8466, 0.4953, 0.8642, 0.4776, 0.8845, 0.566, 0.6264, 0.5812, 0.5961, 0.6101, 0.6241, 0.5849, 0.6315, 0.566, 0.6264, 0.5515, 0.6147, 0.5386, 0.5915, 0.5812, 0.5961, 0.4689, 0.8426, 0.489, 0.8026, 0.5005, 0.8278, 0.5016, 0.8466, 0.5054, 0.8994, 0.4776, 0.8845, 0.4953, 0.8642, 0.5169, 0.8754, 0.53, 0.8274, 0.5005, 0.8278, 0.489, 0.8026, 0.5289, 0.7987, 0.5561, 0.6507, 0.566, 0.6264, 0.5849, 0.6315, 0.5791, 0.6637, 0.5791, 0.6637, 0.5849, 0.6315, 0.6101, 0.6241, 0.6101, 0.6569, 0.5463, 0.7647, 0.5791, 0.6637, 0.6101, 0.6569, 0.6058, 0.757, 0.5332, 0.712, 0.5561, 0.6507, 0.5791, 0.6637, 0.5463, 0.7647, 0.5916, 0.8371, 0.53, 0.8274, 0.5289, 0.7987, 0.5792, 0.7987, 0.593, 0.9454, 0.5054, 0.8994, 0.5169, 0.8754, 0.6076, 0.91, 0.6076, 0.91, 0.5169, 0.8754, 0.526, 0.8525, 0.6048, 0.873, 0.6048, 0.873, 0.526, 0.8525, 0.53, 0.8274, 0.5916, 0.8371, 0.48, 0.6574, 0.5125, 0.6198, 0.5343, 0.6379, 0.5117, 0.6828, 0.5117, 0.6828, 0.5343, 0.6379, 0.5561, 0.6507, 0.5332, 0.712, 0.1668, 0.3066, 0.2081, 0.3062, 0.2068, 0.3439, 0.1569, 0.3391, 0.2081, 0.3062, 0.246, 0.3068, 0.2491, 0.3494, 0.2068, 0.3439, 0.8252, 0.2, 0.8191, 0.2413, 0.8109, 0.2299, 0.8056, 0.1766, 0.004659, 0.2891, 0.09683, 0.2929, 0.09506, 0.3198, 0.002171, 0.3099, 0.09683, 0.2929, 0.1668, 0.3066, 0.1569, 0.3391, 0.09506, 0.3198, 0.7943, 0.1717, 0.8217, 0.1241, 0.8341, 0.1293, 0.8056, 0.1766, 0.8217, 0.1241, 0.882, 0.03235, 0.8993, 0.04439, 0.8341, 0.1293, 0.8191, 0.2413, 0.7935, 0.2811, 0.7818, 0.2719, 0.8109, 0.2299, 0.7347, 0.421, 0.7542, 0.4142, 0.7504, 0.4711, 0.7172, 0.4789, 0.7659, 0.3961, 0.7705, 0.4949, 0.7504, 0.4711, 0.7542, 0.4142, 0.6908, 0.4921, 0.7276, 0.4032, 0.7347, 0.421, 0.7172, 0.4789, 0.7705, 0.4949, 0.6908, 0.4921, 0.7172, 0.4789, 0.7504, 0.4711, 0.03253, 0.2076, 0.08204, 0.2237, 0.08321, 0.2405, 0.02617, 0.2332, 0.09563, 0.2607, 0.0006255, 0.2559, 0.02617, 0.2332, 0.08321, 0.2405, 0.09869, 0.2207, 0.09563, 0.2607, 0.08321, 0.2405, 0.08204, 0.2237, 0.01547, 0.1927, 0.09869, 0.2207, 0.08204, 0.2237, 0.03253, 0.2076, 0.8609, 0.2533, 0.8766, 0.2424, 0.8746, 0.2546, 0.8551, 0.2636, 0.8891, 0.2264, 0.8869, 0.2624, 0.8746, 0.2546, 0.8766, 0.2424, 0.852, 0.2545, 0.8891, 0.2264, 0.8766, 0.2424, 0.8609, 0.2533, 0.8407, 0.2796, 0.852, 0.2545, 0.8609, 0.2533, 0.8551, 0.2636])
_ca = me_cube.color_attributes.new('Col', 'BYTE_COLOR', 'CORNER')
_ca.data.foreach_set('color', [1.0, 1.0, 1.0, 1.0, 1.0, 1.0, 1.0, 1.0, 1.0, 1.0, 1.0, 1.0, 1.0, 1.0, 1.0, 1.0, 1.0, 1.0, 1.0, 1.0, 1.0, 1.0, 1.0, 1.0, 1.0, 1.0, 1.0, 1.0, 1.0, 1.0, 1.0, 1.0, 1.0, 1.0, 1.0, 1.0, 1.0, 1.0, 1.0, 1.0, 1.0, 1.0, 1.0, 1.0, 1.0, 1.0, 1.0, 1.0, 1.0, 1.0, 1.0, 1.0, 1.0, 1.0, 1.0, 1.0, 1.0, 1.0, 1.0, 1.0, 1.0, 1.0, 1.0, 1.0, 1.0, 1.0, 1.0, 1.0, 1.0, 1.0, 1.0, 1.0, 1.0, 1.0, 1.0, 1.0, 1.0, 1.0, 1.0, 1.0, 1.0, 1.0, 1.0, 1.0, 1.0, 1.0, 1.0, 1.0, 1.0, 1.0, 1.0, 1.0, 1.0, 1.0, 1.0, 1.0, 1.0, 1.0, 1.0, 1.0, 1.0, 1.0, 1.0, 1.0, 1.0, 1.0, 1.0, 1.0, 1.0, 1.0, 1.0, 1.0, 1.0, 1.0, 1.0, 1.0, 1.0, 1.0, 1.0, 1.0, 1.0, 1.0, 1.0, 1.0, 1.0, 1.0, 1.0, 1.0, 1.0, 1.0, 1.0, 1.0, 1.0, 1.0, 1.0, 1.0, 1.0, 1.0, 1.0, 1.0, 1.0, 1.0, 1.0, 1.0, 1.0, 1.0, 1.0, 1.0, 1.0, 1.0, 1.0, 1.0, 1.0, 1.0, 1.0, 1.0, 1.0, 1.0, 1.0, 1.0, 1.0, 1.0, 1.0, 1.0, 1.0, 1.0, 1.0, 1.0, 1.0, 1.0, 1.0, 1.0, 1.0, 1.0, 1.0, 1.0, 1.0, 1.0, 1.0, 1.0, 1.0, 1.0, 1.0, 1.0, 1.0, 1.0, 1.0, 1.0, 1.0, 1.0, 1.0, 1.0, 1.0, 1.0, 1.0, 1.0, 1.0, 1.0, 1.0, 1.0, 1.0, 1.0, 1.0, 1.0, 1.0, 1.0, 1.0, 1.0, 1.0, 1.0, 1.0, 1.0, 1.0, 1.0, 1.0, 1.0, 1.0, 1.0, 1.0, 1.0, 1.0, 1.0, 1.0, 1.0, 1.0, 1.0, 1.0, 1.0, 1.0, 1.0, 1.0, 1.0, 1.0, 1.0, 1.0, 1.0, 1.0, 1.0, 1.0, 1.0, 1.0, 1.0, 1.0, 1.0, 1.0, 1.0, 1.0, 1.0, 1.0, 1.0, 1.0, 1.0, 1.0, 1.0, 1.0, 1.0, 1.0, 1.0, 1.0, 1.0, 1.0, 1.0, 1.0, 1.0, 1.0, 1.0, 1.0, 1.0, 1.0, 1.0, 1.0, 1.0, 1.0, 1.0, 1.0, 1.0, 1.0, 1.0, 1.0, 1.0, 1.0, 1.0, 1.0, 1.0, 1.0, 1.0, 1.0, 1.0, 1.0, 1.0, 1.0, 1.0, 1.0, 1.0, 1.0, 1.0, 1.0, 1.0, 1.0, 1.0, 1.0, 1.0, 1.0, 1.0, 1.0, 1.0, 1.0, 1.0, 1.0, 1.0, 1.0, 1.0, 1.0, 1.0, 1.0, 1.0, 1.0, 1.0, 1.0, 1.0, 1.0, 1.0, 1.0, 1.0, 1.0, 1.0, 1.0, 1.0, 1.0, 1.0, 1.0, 1.0, 1.0, 1.0, 1.0, 1.0, 1.0, 1.0, 1.0, 1.0, 1.0, 1.0, 1.0, 1.0, 1.0, 1.0, 1.0, 1.0, 1.0, 1.0, 1.0, 1.0, 1.0, 1.0, 1.0, 1.0, 1.0, 1.0, 1.0, 1.0, 1.0, 1.0, 1.0, 1.0, 1.0, 1.0, 1.0, 1.0, 1.0, 1.0, 1.0, 1.0, 1.0, 1.0, 1.0, 1.0, 1.0, 1.0, 1.0, 1.0, 1.0, 1.0, 1.0, 1.0, 1.0, 1.0, 1.0, 1.0, 1.0, 1.0, 1.0, 1.0, 1.0, 1.0, 1.0, 1.0, 1.0, 1.0, 1.0, 1.0, 1.0, 1.0, 1.0, 1.0, 1.0, 1.0, 1.0, 1.0, 1.0, 1.0, 1.0, 1.0, 1.0, 1.0, 1.0, 1.0, 1.0, 1.0, 1.0, 1.0, 1.0, 1.0, 1.0, 1.0, 1.0, 1.0, 1.0, 1.0, 1.0, 1.0, 1.0, 1.0, 1.0, 1.0, 1.0, 1.0, 1.0, 1.0, 1.0, 1.0, 1.0, 1.0, 1.0, 1.0, 1.0, 1.0, 1.0, 1.0, 1.0, 1.0, 1.0, 1.0, 1.0, 1.0, 1.0, 1.0, 1.0, 1.0, 1.0, 1.0, 1.0, 1.0, 1.0, 1.0, 1.0, 1.0, 1.0, 1.0, 1.0, 1.0, 1.0, 1.0, 1.0, 1.0, 1.0, 1.0, 1.0, 1.0, 1.0, 1.0, 1.0, 1.0, 1.0, 1.0, 1.0, 1.0, 1.0, 1.0, 1.0, 1.0, 1.0, 1.0, 1.0, 1.0, 1.0, 1.0, 1.0, 1.0, 1.0, 1.0, 1.0, 1.0, 1.0, 1.0, 1.0, 1.0, 1.0, 1.0, 1.0, 1.0, 1.0, 1.0, 1.0, 1.0, 1.0, 1.0, 1.0, 1.0, 1.0, 1.0, 1.0, 1.0, 1.0, 1.0, 1.0, 1.0, 1.0, 1.0, 1.0, 1.0, 1.0, 1.0, 1.0, 1.0, 1.0, 1.0, 1.0, 1.0, 1.0, 1.0, 1.0, 1.0, 1.0, 1.0, 1.0, 1.0, 1.0, 1.0, 1.0, 1.0, 1.0, 1.0, 1.0, 1.0, 1.0, 1.0, 1.0, 1.0, 1.0, 1.0, 1.0, 1.0, 1.0, 1.0, 1.0, 1.0, 1.0, 1.0, 1.0, 1.0, 1.0, 1.0, 1.0, 1.0, 1.0, 1.0, 1.0, 1.0, 1.0, 1.0, 1.0, 1.0, 1.0, 1.0, 1.0, 1.0, 1.0, 1.0, 1.0, 1.0, 1.0, 1.0, 1.0, 1.0, 1.0, 1.0, 1.0, 1.0, 1.0, 1.0, 1.0, 1.0, 1.0, 1.0, 1.0, 1.0, 1.0, 1.0, 1.0, 1.0, 1.0, 1.0, 1.0, 1.0, 1.0, 1.0, 1.0, 1.0, 1.0, 1.0, 1.0, 1.0, 1.0, 1.0, 1.0, 1.0, 1.0, 1.0, 1.0, 1.0, 1.0, 1.0, 1.0, 1.0, 1.0, 1.0, 1.0, 1.0, 1.0, 1.0, 1.0, 1.0, 1.0, 1.0, 1.0, 1.0, 1.0, 1.0, 1.0, 1.0, 1.0, 1.0, 1.0, 1.0, 1.0, 1.0, 1.0, 1.0, 1.0, 1.0, 1.0, 1.0, 1.0, 1.0, 1.0, 1.0, 1.0, 1.0, 1.0, 1.0, 1.0, 1.0, 1.0, 1.0, 1.0, 1.0, 1.0, 1.0, 1.0, 1.0, 1.0, 1.0, 1.0, 1.0, 1.0, 1.0, 1.0, 1.0, 1.0, 1.0, 1.0, 1.0, 1.0, 1.0, 1.0, 1.0, 1.0, 1.0, 1.0, 1.0, 1.0, 1.0, 1.0, 1.0, 1.0, 1.0, 1.0, 1.0, 1.0, 1.0, 1.0, 1.0, 1.0, 1.0, 1.0, 1.0, 1.0, 1.0, 1.0, 1.0, 1.0, 1.0, 1.0, 1.0, 1.0, 1.0, 1.0, 1.0, 1.0, 1.0, 1.0, 1.0, 1.0, 1.0, 1.0, 1.0, 1.0, 1.0, 1.0, 1.0, 1.0, 1.0, 1.0, 1.0, 1.0, 1.0, 1.0, 1.0, 1.0, 1.0, 1.0, 1.0, 1.0, 1.0, 1.0, 1.0, 1.0, 1.0, 1.0, 1.0, 1.0, 1.0, 1.0, 1.0, 1.0, 1.0, 1.0, 1.0, 1.0, 1.0, 1.0, 1.0, 1.0, 1.0, 1.0, 1.0, 1.0, 1.0, 1.0, 1.0, 1.0, 1.0, 1.0, 1.0, 1.0, 1.0, 1.0, 1.0, 1.0, 1.0, 1.0, 1.0, 1.0, 1.0, 1.0, 1.0, 1.0, 1.0, 1.0, 1.0, 1.0, 1.0, 1.0, 1.0, 1.0, 1.0, 1.0, 1.0, 1.0, 1.0, 1.0, 1.0, 1.0, 1.0, 1.0, 1.0, 1.0, 1.0, 1.0, 1.0, 1.0, 1.0, 1.0, 1.0, 1.0, 1.0, 1.0, 1.0, 1.0, 1.0, 1.0, 1.0, 1.0, 1.0, 1.0, 1.0, 1.0, 1.0, 1.0, 1.0, 1.0, 1.0, 1.0, 1.0, 1.0, 1.0, 1.0, 1.0, 1.0, 1.0, 1.0, 1.0, 1.0, 1.0, 1.0, 1.0, 1.0, 1.0, 1.0, 1.0, 1.0, 1.0, 1.0, 1.0, 1.0, 1.0, 1.0, 1.0, 1.0, 1.0, 1.0, 1.0, 1.0, 1.0, 1.0, 1.0, 1.0, 1.0, 1.0, 1.0, 1.0, 1.0, 1.0, 1.0, 1.0, 1.0, 1.0, 1.0, 1.0, 1.0, 1.0, 1.0, 1.0, 1.0, 1.0, 1.0, 1.0, 1.0, 1.0, 1.0, 1.0, 1.0, 1.0, 1.0, 1.0, 1.0, 1.0, 1.0, 1.0, 1.0, 1.0, 1.0, 1.0, 1.0, 1.0, 1.0, 1.0, 1.0, 1.0, 1.0, 1.0, 1.0, 1.0, 1.0, 1.0, 1.0, 1.0, 1.0, 1.0, 1.0, 1.0, 1.0, 1.0, 1.0, 1.0, 1.0, 1.0, 1.0, 1.0, 1.0, 1.0, 1.0, 1.0, 1.0, 1.0, 1.0, 1.0, 1.0, 1.0, 1.0, 1.0, 1.0, 1.0, 1.0, 1.0, 1.0, 1.0, 1.0, 1.0, 1.0, 1.0, 1.0, 1.0, 1.0, 1.0, 1.0, 1.0, 1.0, 1.0, 1.0, 1.0, 1.0, 1.0, 1.0, 1.0, 1.0, 1.0, 1.0, 1.0, 1.0, 1.0, 1.0, 1.0, 1.0, 1.0, 1.0, 1.0, 1.0, 1.0, 1.0, 1.0, 1.0, 1.0, 1.0, 1.0, 1.0, 1.0, 1.0, 1.0, 1.0, 1.0, 1.0, 1.0, 1.0, 1.0, 1.0, 1.0, 1.0, 1.0, 1.0, 1.0, 1.0, 1.0, 1.0, 1.0, 1.0, 1.0, 1.0, 1.0, 1.0, 1.0, 1.0, 1.0, 1.0, 1.0, 1.0, 1.0, 1.0, 1.0, 1.0, 1.0, 1.0, 1.0, 1.0, 1.0, 1.0, 1.0, 1.0, 1.0, 1.0, 1.0, 1.0, 1.0, 1.0, 1.0, 1.0, 1.0, 1.0, 1.0, 1.0, 1.0, 1.0, 1.0, 1.0, 1.0, 1.0, 1.0, 1.0, 1.0, 1.0, 1.0, 1.0, 1.0, 1.0, 1.0, 1.0, 1.0, 1.0, 1.0, 1.0, 1.0, 1.0, 1.0, 1.0, 1.0, 1.0, 1.0, 1.0, 1.0, 1.0, 1.0, 1.0, 1.0, 1.0, 1.0, 1.0, 1.0, 1.0, 1.0, 1.0, 1.0, 1.0, 1.0, 1.0, 1.0, 1.0, 1.0, 1.0, 1.0, 1.0, 1.0, 1.0, 1.0, 1.0, 1.0, 1.0, 1.0, 1.0, 1.0, 1.0, 1.0, 1.0, 1.0, 1.0, 1.0, 1.0, 1.0, 1.0, 1.0, 1.0, 1.0, 1.0, 1.0, 1.0, 1.0, 1.0, 1.0, 1.0, 1.0, 1.0, 1.0, 1.0, 1.0, 1.0, 1.0, 1.0, 1.0, 1.0, 1.0, 1.0, 1.0, 1.0, 1.0, 1.0, 1.0, 1.0, 1.0, 1.0, 1.0, 1.0, 1.0, 1.0, 1.0, 1.0, 1.0, 1.0, 1.0, 1.0, 1.0, 1.0, 1.0, 1.0, 1.0, 1.0, 1.0, 1.0, 1.0, 1.0, 1.0, 1.0, 1.0, 1.0, 1.0, 1.0, 1.0, 1.0, 1.0, 1.0, 1.0, 1.0, 1.0, 1.0, 1.0, 1.0, 1.0, 1.0, 1.0, 1.0, 1.0, 1.0, 1.0, 1.0, 1.0, 1.0, 1.0, 1.0, 1.0, 1.0, 1.0, 1.0, 1.0, 1.0, 1.0, 1.0, 1.0, 1.0, 1.0, 1.0, 1.0, 1.0, 1.0, 1.0, 1.0, 1.0, 1.0, 1.0, 1.0, 1.0, 1.0, 1.0, 1.0, 1.0, 1.0, 1.0, 1.0, 1.0, 1.0, 1.0, 1.0, 1.0, 1.0, 1.0, 1.0, 1.0, 1.0, 1.0, 1.0, 1.0, 1.0, 1.0, 1.0, 1.0, 1.0, 1.0, 1.0, 1.0, 1.0, 1.0, 1.0, 1.0, 1.0, 1.0, 1.0, 1.0, 1.0, 1.0, 1.0, 1.0, 1.0, 1.0, 1.0, 1.0, 1.0, 1.0, 1.0, 1.0, 1.0, 1.0, 1.0, 1.0, 1.0, 1.0, 1.0, 1.0, 1.0, 1.0, 1.0, 1.0, 1.0, 1.0, 1.0, 1.0, 1.0, 1.0, 1.0, 1.0, 1.0, 1.0, 1.0, 1.0, 1.0, 1.0, 1.0, 1.0, 1.0, 1.0, 1.0, 1.0, 1.0, 1.0, 1.0, 1.0, 1.0, 1.0, 1.0, 1.0, 1.0, 1.0, 1.0, 1.0, 1.0, 1.0, 1.0, 1.0, 1.0, 1.0, 1.0, 1.0, 1.0, 1.0, 1.0, 1.0, 1.0, 1.0, 1.0, 1.0, 1.0, 1.0, 1.0, 1.0, 1.0, 1.0, 1.0, 1.0, 1.0, 1.0, 1.0, 1.0, 1.0, 1.0, 1.0, 1.0, 1.0, 1.0, 1.0, 1.0, 1.0, 1.0, 1.0, 1.0, 1.0, 1.0, 1.0, 1.0, 1.0, 1.0, 1.0, 1.0, 1.0, 1.0, 1.0, 1.0, 1.0, 1.0, 1.0, 1.0, 1.0, 1.0, 1.0, 1.0, 1.0, 1.0, 1.0, 1.0, 1.0, 1.0, 1.0, 1.0, 1.0, 1.0, 1.0, 1.0, 1.0, 1.0, 1.0, 1.0, 1.0, 1.0, 1.0, 1.0, 1.0, 1.0, 1.0, 1.0, 1.0, 1.0, 1.0, 1.0, 1.0, 1.0, 1.0, 1.0, 1.0, 1.0, 1.0, 1.0, 1.0, 1.0, 1.0, 1.0, 1.0, 1.0, 1.0, 1.0, 1.0, 1.0, 1.0, 1.0, 1.0, 1.0, 1.0, 1.0, 1.0, 1.0, 1.0, 1.0, 1.0, 1.0, 1.0, 1.0, 1.0, 1.0, 1.0, 1.0, 1.0, 1.0, 1.0, 1.0, 1.0, 1.0, 1.0, 1.0, 1.0, 1.0, 1.0, 1.0, 1.0, 1.0, 1.0, 1.0, 1.0, 1.0, 1.0, 1.0, 1.0, 1.0, 1.0, 1.0, 1.0, 1.0, 1.0, 1.0, 1.0, 1.0, 1.0, 1.0, 1.0, 1.0, 1.0, 1.0, 1.0, 1.0, 1.0, 1.0, 1.0, 1.0, 1.0, 1.0, 1.0, 1.0, 1.0, 1.0, 1.0, 1.0, 1.0, 1.0, 1.0, 1.0, 1.0, 1.0, 1.0, 1.0, 1.0, 1.0, 1.0, 1.0, 1.0, 1.0, 1.0, 1.0, 1.0, 1.0, 1.0, 1.0, 1.0, 1.0, 1.0, 1.0, 1.0, 1.0, 1.0, 1.0, 1.0, 1.0, 1.0, 1.0, 1.0, 1.0, 1.0, 1.0, 1.0, 1.0, 1.0, 1.0, 1.0, 1.0, 1.0, 1.0, 1.0, 1.0, 1.0, 1.0, 1.0, 1.0, 1.0, 1.0, 1.0, 1.0, 1.0, 1.0, 1.0, 1.0, 1.0, 1.0, 1.0, 1.0, 1.0, 1.0, 1.0, 1.0, 1.0, 1.0, 1.0, 1.0, 1.0, 1.0, 1.0, 1.0, 1.0, 1.0, 1.0, 1.0, 1.0, 1.0, 1.0, 1.0, 1.0, 1.0, 1.0, 1.0, 1.0, 1.0, 1.0, 1.0, 1.0, 1.0, 1.0, 1.0, 1.0, 1.0, 1.0, 1.0, 1.0, 1.0, 1.0, 1.0, 1.0, 1.0, 1.0, 1.0, 1.0, 1.0, 1.0, 1.0, 1.0, 1.0, 1.0, 1.0, 1.0, 1.0, 1.0, 1.0, 1.0, 1.0, 1.0, 1.0, 1.0, 1.0, 1.0, 1.0, 1.0, 1.0, 1.0, 1.0, 1.0, 1.0, 1.0, 1.0, 1.0, 1.0, 1.0, 1.0, 1.0, 1.0, 1.0, 1.0, 1.0, 1.0, 1.0, 1.0, 1.0, 1.0, 1.0, 1.0, 1.0, 1.0, 1.0, 1.0, 1.0, 1.0, 1.0, 1.0, 1.0, 1.0, 1.0, 1.0, 1.0, 1.0, 1.0, 1.0, 1.0, 1.0, 1.0, 1.0, 1.0, 1.0, 1.0, 1.0, 1.0, 1.0, 1.0, 1.0, 1.0, 1.0, 1.0, 1.0, 1.0, 1.0, 1.0, 1.0, 1.0, 1.0, 1.0, 1.0, 1.0, 1.0, 1.0, 1.0, 1.0, 1.0, 1.0, 1.0, 1.0, 1.0, 1.0, 1.0, 1.0, 1.0, 1.0, 1.0, 1.0, 1.0, 1.0, 1.0, 1.0, 1.0, 1.0, 1.0, 1.0, 1.0, 1.0, 1.0, 1.0, 1.0, 1.0, 1.0, 1.0, 1.0, 1.0, 1.0, 1.0, 1.0, 1.0, 1.0, 1.0, 1.0, 1.0, 1.0, 1.0, 1.0, 1.0, 1.0, 1.0, 1.0, 1.0, 1.0, 1.0, 1.0, 1.0, 1.0, 1.0, 1.0, 1.0, 1.0, 1.0, 1.0, 1.0, 1.0, 1.0, 1.0, 1.0, 1.0, 1.0, 1.0, 1.0, 1.0, 1.0, 1.0, 1.0, 1.0, 1.0, 1.0, 1.0, 1.0, 1.0, 1.0, 1.0, 1.0, 1.0, 1.0, 1.0, 1.0, 1.0, 1.0, 1.0, 1.0, 1.0, 1.0, 1.0, 1.0, 1.0, 1.0, 1.0, 1.0, 1.0, 1.0, 1.0, 1.0, 1.0, 1.0, 1.0, 1.0, 1.0, 1.0, 1.0, 1.0, 1.0, 1.0, 1.0, 1.0, 1.0, 1.0, 1.0, 1.0, 1.0, 1.0, 1.0, 1.0, 1.0, 1.0, 1.0, 1.0, 1.0, 1.0, 1.0, 1.0, 1.0, 1.0, 1.0, 1.0, 1.0, 1.0, 1.0, 1.0, 1.0, 1.0, 1.0, 1.0, 1.0, 1.0, 1.0, 1.0, 1.0, 1.0, 1.0, 1.0, 1.0, 1.0, 1.0, 1.0, 1.0, 1.0, 1.0, 1.0, 1.0, 1.0, 1.0, 1.0, 1.0, 1.0, 1.0, 1.0, 1.0, 1.0, 1.0, 1.0, 1.0, 1.0, 1.0, 1.0, 1.0, 1.0, 1.0, 1.0, 1.0, 1.0, 1.0, 1.0, 1.0, 1.0, 1.0, 1.0, 1.0, 1.0, 1.0, 1.0, 1.0, 1.0, 1.0, 1.0, 1.0, 1.0, 1.0, 1.0, 1.0, 1.0, 1.0, 1.0, 1.0, 1.0, 1.0, 1.0, 1.0, 1.0, 1.0, 1.0, 1.0, 1.0, 1.0, 1.0, 1.0, 1.0, 1.0, 1.0, 1.0, 1.0, 1.0, 1.0, 1.0, 1.0, 1.0, 1.0, 1.0, 1.0, 1.0, 1.0, 1.0, 1.0, 1.0, 1.0, 1.0, 1.0, 1.0, 1.0, 1.0, 1.0, 1.0, 1.0, 1.0, 1.0, 1.0, 1.0, 1.0, 1.0, 1.0, 1.0, 1.0, 1.0, 1.0, 1.0, 1.0, 1.0, 1.0, 1.0, 1.0, 1.0, 1.0, 1.0, 1.0, 1.0, 1.0, 1.0, 1.0, 1.0, 1.0, 1.0, 1.0, 1.0, 1.0, 1.0, 1.0, 1.0, 1.0, 1.0, 1.0, 1.0, 1.0, 1.0, 1.0, 1.0, 1.0, 1.0, 1.0, 1.0, 1.0, 1.0, 1.0, 1.0, 1.0, 1.0, 1.0, 1.0, 1.0, 1.0, 1.0, 1.0, 1.0, 1.0, 1.0, 1.0, 1.0, 1.0, 1.0, 1.0, 1.0, 1.0, 1.0, 1.0, 1.0, 1.0, 1.0, 1.0, 1.0, 1.0, 1.0, 1.0, 1.0, 1.0, 1.0, 1.0, 1.0, 1.0, 1.0, 1.0, 1.0, 1.0, 1.0, 1.0, 1.0, 1.0, 1.0, 1.0, 1.0, 1.0, 1.0, 1.0, 1.0, 1.0, 1.0, 1.0, 1.0, 1.0, 1.0, 1.0, 1.0, 1.0, 1.0, 1.0, 1.0, 1.0, 1.0, 1.0, 1.0, 1.0, 1.0, 1.0, 1.0, 1.0, 1.0, 1.0, 1.0, 1.0, 1.0, 1.0, 1.0, 1.0, 1.0, 1.0, 1.0, 1.0, 1.0, 1.0, 1.0, 1.0, 1.0, 1.0, 1.0, 1.0, 1.0, 1.0, 1.0, 1.0, 1.0, 1.0, 1.0, 1.0, 1.0, 1.0, 1.0, 1.0, 1.0, 1.0, 1.0, 1.0, 1.0, 1.0, 1.0, 1.0, 1.0, 1.0, 1.0, 1.0, 1.0, 1.0, 1.0, 1.0, 1.0, 1.0, 1.0, 1.0, 1.0, 1.0, 1.0, 1.0, 1.0, 1.0, 1.0, 1.0, 1.0, 1.0, 1.0, 1.0, 1.0, 1.0, 1.0, 1.0, 1.0, 1.0, 1.0, 1.0, 1.0, 1.0, 1.0, 1.0, 1.0, 1.0, 1.0, 1.0, 1.0, 1.0, 1.0, 1.0, 1.0, 1.0, 1.0, 1.0, 1.0, 1.0, 1.0, 1.0, 1.0, 1.0, 1.0, 1.0, 1.0, 1.0, 1.0, 1.0, 1.0, 1.0, 1.0, 1.0, 1.0, 1.0, 1.0, 1.0, 1.0, 1.0, 1.0, 1.0, 1.0, 1.0, 1.0, 1.0, 1.0, 1.0, 1.0, 1.0, 1.0, 1.0, 1.0, 1.0, 1.0, 1.0, 1.0, 1.0, 1.0, 1.0, 1.0, 1.0, 1.0, 1.0, 1.0, 1.0, 1.0, 1.0, 1.0, 1.0, 1.0, 1.0, 1.0, 1.0, 1.0, 1.0, 1.0, 1.0, 1.0, 1.0, 1.0, 1.0, 1.0, 1.0, 1.0, 1.0, 1.0, 1.0, 1.0, 1.0, 1.0, 1.0, 1.0, 1.0, 1.0, 1.0, 1.0, 1.0, 1.0, 1.0, 1.0, 1.0, 1.0, 1.0, 1.0, 1.0, 1.0, 1.0, 1.0, 1.0, 1.0, 1.0, 1.0, 1.0, 1.0, 1.0, 1.0, 1.0, 1.0, 1.0, 1.0, 1.0, 1.0, 1.0, 1.0, 1.0, 1.0, 1.0, 1.0, 1.0, 1.0, 1.0, 1.0, 1.0, 1.0, 1.0, 1.0, 1.0, 1.0, 1.0, 1.0, 1.0, 1.0, 1.0, 1.0, 1.0, 1.0, 1.0, 1.0, 1.0, 1.0, 1.0, 1.0, 1.0, 1.0, 1.0, 1.0, 1.0, 1.0, 1.0, 1.0, 1.0, 1.0, 1.0, 1.0, 1.0, 1.0, 1.0, 1.0, 1.0, 1.0, 1.0, 1.0, 1.0, 1.0, 1.0, 1.0, 1.0, 1.0, 1.0, 1.0, 1.0, 1.0, 1.0, 1.0, 1.0, 1.0, 1.0, 1.0, 1.0, 1.0, 1.0, 1.0, 1.0, 1.0, 1.0, 1.0, 1.0, 1.0, 1.0, 1.0, 1.0, 1.0, 1.0, 1.0, 1.0, 1.0, 1.0, 1.0, 1.0, 1.0, 1.0, 1.0, 1.0, 1.0, 1.0, 1.0, 1.0, 1.0, 1.0, 1.0, 1.0, 1.0, 1.0, 1.0, 1.0, 1.0, 1.0, 1.0, 1.0, 1.0, 1.0, 1.0, 1.0, 1.0, 1.0, 1.0, 1.0, 1.0, 1.0, 1.0, 1.0, 1.0, 1.0, 1.0, 1.0, 1.0, 1.0, 1.0, 1.0, 1.0, 1.0, 1.0, 1.0, 1.0, 1.0, 1.0, 1.0, 1.0, 1.0, 1.0, 1.0, 1.0, 1.0, 1.0, 1.0, 1.0, 1.0, 1.0, 1.0, 1.0, 1.0, 1.0, 1.0, 1.0, 1.0, 1.0, 1.0, 1.0, 1.0, 1.0, 1.0, 1.0, 1.0, 1.0, 1.0, 1.0, 1.0, 1.0, 1.0, 1.0, 1.0, 1.0, 1.0, 1.0, 1.0, 1.0, 1.0, 1.0, 1.0, 1.0, 1.0, 1.0, 1.0, 1.0, 1.0, 1.0, 1.0, 1.0, 1.0, 1.0, 1.0, 1.0, 1.0, 1.0, 1.0, 1.0, 1.0, 1.0, 1.0, 1.0, 1.0, 1.0, 1.0, 1.0, 1.0, 1.0, 1.0, 1.0, 1.0, 1.0, 1.0, 1.0, 1.0, 1.0, 1.0, 1.0, 1.0, 1.0, 1.0, 1.0, 1.0, 1.0, 1.0, 1.0, 1.0, 1.0, 1.0, 1.0, 1.0, 1.0, 1.0, 1.0, 1.0, 1.0, 1.0, 1.0, 1.0, 1.0, 1.0, 1.0, 1.0, 1.0, 1.0, 1.0, 1.0, 1.0, 1.0, 1.0, 1.0, 1.0, 1.0, 1.0, 1.0, 1.0, 1.0, 1.0, 1.0, 1.0, 1.0, 1.0, 1.0, 1.0, 1.0, 1.0, 1.0, 1.0, 1.0, 1.0, 1.0, 1.0, 1.0, 1.0, 1.0, 1.0, 1.0, 1.0, 1.0, 1.0, 1.0, 1.0, 1.0, 1.0, 1.0, 1.0, 1.0, 1.0, 1.0, 1.0, 1.0, 1.0, 1.0, 1.0, 1.0, 1.0, 1.0, 1.0, 1.0, 1.0, 1.0, 1.0, 1.0, 1.0, 1.0, 1.0, 1.0, 1.0, 1.0, 1.0, 1.0, 1.0, 1.0, 1.0, 1.0, 1.0, 1.0, 1.0, 1.0, 1.0, 1.0, 1.0, 1.0, 1.0, 1.0, 1.0, 1.0, 1.0, 1.0, 1.0, 1.0, 1.0, 1.0, 1.0, 1.0, 1.0, 1.0, 1.0, 1.0, 1.0, 1.0, 1.0, 1.0, 1.0, 1.0, 1.0, 1.0, 1.0, 1.0, 1.0, 1.0, 1.0, 1.0, 1.0, 1.0, 1.0, 1.0, 1.0, 1.0, 1.0, 1.0, 1.0, 1.0, 1.0, 1.0, 1.0, 1.0, 1.0, 1.0, 1.0, 1.0, 1.0, 1.0, 1.0, 1.0, 1.0, 1.0, 1.0, 1.0, 1.0, 1.0, 1.0, 1.0, 1.0, 1.0, 1.0, 1.0, 1.0, 1.0, 1.0, 1.0, 1.0, 1.0, 1.0, 1.0, 1.0, 1.0, 1.0, 1.0, 1.0, 1.0, 1.0, 1.0, 1.0, 1.0, 1.0, 1.0, 1.0, 1.0, 1.0, 1.0, 1.0, 1.0, 1.0, 1.0, 1.0, 1.0, 1.0, 1.0, 1.0, 1.0, 1.0, 1.0, 1.0, 1.0, 1.0, 1.0, 1.0, 1.0, 1.0, 1.0, 1.0, 1.0, 1.0, 1.0, 1.0, 1.0, 1.0, 1.0, 1.0, 1.0, 1.0, 1.0, 1.0, 1.0, 1.0, 1.0, 1.0, 1.0, 1.0, 1.0, 1.0, 1.0, 1.0, 1.0, 1.0, 1.0, 1.0, 1.0, 1.0, 1.0, 1.0, 1.0, 1.0, 1.0, 1.0, 1.0, 1.0, 1.0, 1.0, 1.0, 1.0, 1.0, 1.0, 1.0, 1.0, 1.0, 1.0, 1.0, 1.0, 1.0, 1.0, 1.0, 1.0, 1.0, 1.0, 1.0, 1.0, 1.0, 1.0, 1.0, 1.0, 1.0, 1.0, 1.0, 1.0, 1.0, 1.0, 1.0, 1.0, 1.0, 1.0, 1.0, 1.0, 1.0, 1.0, 1.0, 1.0, 1.0, 1.0, 1.0, 1.0, 1.0, 1.0, 1.0, 1.0, 1.0, 1.0, 1.0, 1.0, 1.0, 1.0, 1.0, 1.0, 1.0, 1.0, 1.0, 1.0, 1.0, 1.0, 1.0, 1.0, 1.0, 1.0, 1.0, 1.0, 1.0, 1.0, 1.0, 1.0, 1.0, 1.0, 1.0, 1.0, 1.0, 1.0, 1.0, 1.0, 1.0, 1.0, 1.0, 1.0, 1.0, 1.0, 1.0, 1.0, 1.0, 1.0, 1.0, 1.0, 1.0, 1.0, 1.0, 1.0, 1.0, 1.0, 1.0, 1.0, 1.0, 1.0, 1.0, 1.0, 1.0, 1.0, 1.0, 1.0, 1.0, 1.0, 1.0, 1.0, 1.0, 1.0, 1.0, 1.0, 1.0, 1.0, 1.0, 1.0, 1.0, 1.0, 1.0, 1.0, 1.0, 1.0, 1.0, 1.0, 1.0, 1.0, 1.0, 1.0, 1.0, 1.0, 1.0, 1.0, 1.0, 1.0, 1.0, 1.0, 1.0, 1.0, 1.0, 1.0, 1.0, 1.0, 1.0, 1.0, 1.0, 1.0, 1.0, 1.0, 1.0, 1.0, 1.0, 1.0, 1.0, 1.0, 1.0, 1.0, 1.0, 1.0, 1.0, 1.0, 1.0, 1.0, 1.0, 1.0, 1.0, 1.0, 1.0, 1.0, 1.0, 1.0, 1.0, 1.0, 1.0, 1.0, 1.0, 1.0, 1.0, 1.0, 1.0, 1.0, 1.0, 1.0, 1.0, 1.0, 1.0, 1.0, 1.0, 1.0, 1.0, 1.0, 1.0, 1.0, 1.0, 1.0, 1.0, 1.0, 1.0, 1.0, 1.0, 1.0, 1.0, 1.0, 1.0, 1.0, 1.0, 1.0, 1.0, 1.0, 1.0, 1.0, 1.0, 1.0, 1.0, 1.0, 1.0, 1.0, 1.0, 1.0, 1.0, 1.0, 1.0, 1.0, 1.0, 1.0, 1.0, 1.0, 1.0, 1.0, 1.0, 1.0, 1.0, 1.0, 1.0, 1.0, 1.0, 1.0, 1.0, 1.0, 1.0, 1.0, 1.0, 1.0, 1.0, 1.0, 1.0, 1.0, 1.0, 1.0, 1.0, 1.0, 1.0, 1.0, 1.0, 1.0, 1.0, 1.0, 1.0, 1.0, 1.0, 1.0, 1.0, 1.0, 1.0, 1.0, 1.0, 1.0, 1.0, 1.0, 1.0, 1.0, 1.0, 1.0, 1.0, 1.0, 1.0, 1.0, 1.0, 1.0, 1.0, 1.0, 1.0, 1.0, 1.0, 1.0, 1.0, 1.0, 1.0, 1.0, 1.0, 1.0, 1.0, 1.0, 1.0, 1.0, 1.0, 1.0, 1.0, 1.0, 1.0, 1.0, 1.0, 1.0, 1.0, 1.0, 1.0, 1.0, 1.0, 1.0, 1.0, 1.0, 1.0, 1.0, 1.0, 1.0, 1.0, 1.0, 1.0, 1.0, 1.0, 1.0, 1.0, 1.0, 1.0, 1.0, 1.0, 1.0, 1.0, 1.0, 1.0, 1.0, 1.0, 1.0, 1.0, 1.0, 1.0, 1.0, 1.0, 1.0, 1.0, 1.0, 1.0, 1.0, 1.0, 1.0, 1.0, 1.0, 1.0, 1.0, 1.0, 1.0, 1.0, 1.0, 1.0, 1.0, 1.0, 1.0, 1.0, 1.0, 1.0, 1.0, 1.0, 1.0, 1.0, 1.0, 1.0, 1.0, 1.0, 1.0, 1.0, 1.0, 1.0, 1.0, 1.0, 1.0, 1.0, 1.0, 1.0, 1.0, 1.0, 1.0, 1.0, 1.0, 1.0, 1.0, 1.0, 1.0, 1.0, 1.0, 1.0, 1.0, 1.0, 1.0, 1.0, 1.0, 1.0, 1.0, 1.0, 1.0, 1.0, 1.0, 1.0, 1.0, 1.0, 1.0, 1.0, 1.0, 1.0, 1.0, 1.0, 1.0, 1.0, 1.0, 1.0, 1.0, 1.0, 1.0, 1.0, 1.0, 1.0, 1.0, 1.0, 1.0, 1.0, 1.0, 1.0, 1.0, 1.0, 1.0, 1.0, 1.0, 1.0, 1.0, 1.0, 1.0, 1.0, 1.0, 1.0, 1.0, 1.0, 1.0, 1.0, 1.0, 1.0, 1.0, 1.0, 1.0, 1.0, 1.0, 1.0, 1.0, 1.0, 1.0, 1.0, 1.0, 1.0, 1.0, 1.0, 1.0, 1.0, 1.0, 1.0, 1.0, 1.0, 1.0, 1.0, 1.0, 1.0, 1.0, 1.0, 1.0, 1.0, 1.0, 1.0, 1.0, 1.0, 1.0, 1.0, 1.0, 1.0, 1.0, 1.0, 1.0, 1.0, 1.0, 1.0, 1.0, 1.0, 1.0, 1.0, 1.0, 1.0, 1.0, 1.0, 1.0, 1.0, 1.0, 1.0, 1.0, 1.0, 1.0, 1.0, 1.0, 1.0, 1.0, 1.0, 1.0, 1.0, 1.0, 1.0, 1.0, 1.0, 1.0, 1.0, 1.0, 1.0, 1.0, 1.0, 1.0, 1.0, 1.0, 1.0, 1.0, 1.0, 1.0, 1.0, 1.0, 1.0, 1.0, 1.0, 1.0, 1.0, 1.0, 1.0, 1.0, 1.0, 1.0, 1.0, 1.0, 1.0, 1.0, 1.0, 1.0, 1.0, 1.0, 1.0, 1.0, 1.0, 1.0, 1.0, 1.0, 1.0, 1.0, 1.0, 1.0, 1.0, 1.0, 1.0, 1.0, 1.0, 1.0, 1.0, 1.0, 1.0, 1.0, 1.0, 1.0, 1.0, 1.0, 1.0, 1.0, 1.0, 1.0, 1.0, 1.0, 1.0, 1.0, 1.0, 1.0, 1.0, 1.0, 1.0, 1.0, 1.0, 1.0, 1.0, 1.0, 1.0, 1.0, 1.0, 1.0, 1.0, 1.0, 1.0, 1.0, 1.0, 1.0, 1.0, 1.0, 1.0, 1.0, 1.0, 1.0, 1.0, 1.0, 1.0, 1.0, 1.0, 1.0, 1.0, 1.0, 1.0, 1.0, 1.0, 1.0, 1.0, 1.0, 1.0, 1.0, 1.0, 1.0, 1.0, 1.0, 1.0, 1.0, 1.0, 1.0, 1.0, 1.0, 1.0, 1.0, 1.0, 1.0, 1.0, 1.0, 1.0, 1.0, 1.0, 1.0, 1.0, 1.0, 1.0, 1.0, 1.0, 1.0, 1.0, 1.0, 1.0, 1.0, 1.0, 1.0, 1.0, 1.0, 1.0, 1.0, 1.0, 1.0, 1.0, 1.0, 1.0, 1.0, 1.0, 1.0, 1.0, 1.0, 1.0, 1.0, 1.0, 1.0, 1.0, 1.0, 1.0, 1.0, 1.0, 1.0, 1.0, 1.0, 1.0, 1.0, 1.0, 1.0, 1.0, 1.0, 1.0, 1.0, 1.0, 1.0, 1.0, 1.0, 1.0, 1.0, 1.0, 1.0, 1.0, 1.0, 1.0, 1.0, 1.0, 1.0, 1.0, 1.0, 1.0, 1.0, 1.0, 1.0, 1.0, 1.0, 1.0, 1.0, 1.0, 1.0, 1.0, 1.0, 1.0, 1.0, 1.0, 1.0, 1.0, 1.0, 1.0, 1.0, 1.0, 1.0, 1.0, 1.0, 1.0, 1.0, 1.0, 1.0, 1.0, 1.0, 1.0, 1.0, 1.0, 1.0, 1.0, 1.0, 1.0, 1.0, 1.0, 1.0, 1.0, 1.0, 1.0, 1.0, 1.0, 1.0, 1.0, 1.0, 1.0, 1.0, 1.0, 1.0, 1.0, 1.0, 1.0, 1.0, 1.0, 1.0, 1.0, 1.0, 1.0, 1.0, 1.0, 1.0, 1.0, 1.0, 1.0, 1.0, 1.0, 1.0, 1.0, 1.0, 1.0, 1.0, 1.0, 1.0, 1.0, 1.0, 1.0, 1.0, 1.0, 1.0, 1.0, 1.0, 1.0, 1.0, 1.0, 1.0, 1.0, 1.0, 1.0, 1.0, 1.0, 1.0, 1.0, 1.0, 1.0, 1.0, 1.0, 1.0, 1.0, 1.0, 1.0, 1.0, 1.0, 1.0, 1.0, 1.0, 1.0, 1.0, 1.0, 1.0, 1.0, 1.0, 1.0, 1.0, 1.0, 1.0, 1.0, 1.0, 1.0, 1.0, 1.0, 1.0, 1.0, 1.0, 1.0, 1.0, 1.0, 1.0, 1.0, 1.0, 1.0, 1.0, 1.0, 1.0, 1.0, 1.0, 1.0, 1.0, 1.0, 1.0, 1.0, 1.0, 1.0, 1.0, 1.0, 1.0, 1.0, 1.0, 1.0, 1.0, 1.0, 1.0, 1.0, 1.0, 1.0, 1.0, 1.0, 1.0, 1.0, 1.0, 1.0, 1.0, 1.0, 1.0, 1.0, 1.0, 1.0, 1.0, 1.0, 1.0, 1.0, 1.0, 1.0, 1.0, 1.0, 1.0, 1.0, 1.0, 1.0, 1.0, 1.0, 1.0, 1.0, 1.0, 1.0, 1.0, 1.0, 1.0, 1.0, 1.0, 1.0, 1.0, 1.0, 1.0, 1.0, 1.0, 1.0, 1.0, 1.0, 1.0, 1.0, 1.0, 1.0, 1.0, 1.0, 1.0, 1.0, 1.0, 1.0, 1.0, 1.0, 1.0, 1.0, 1.0, 1.0, 1.0, 1.0, 1.0, 1.0, 1.0, 1.0, 1.0, 1.0, 1.0, 1.0, 1.0, 1.0, 1.0, 1.0, 1.0, 1.0, 1.0, 1.0, 1.0, 1.0, 1.0, 1.0, 1.0, 1.0, 1.0, 1.0, 1.0, 1.0, 1.0, 1.0, 1.0, 1.0, 1.0, 1.0, 1.0, 1.0, 1.0, 1.0, 1.0, 1.0, 1.0, 1.0, 1.0, 1.0, 1.0, 1.0, 1.0, 1.0, 1.0, 1.0, 1.0, 1.0, 1.0, 1.0, 1.0, 1.0, 1.0, 1.0, 1.0, 1.0, 1.0, 1.0, 1.0, 1.0, 1.0, 1.0, 1.0, 1.0, 1.0, 1.0, 1.0, 1.0, 1.0, 1.0, 1.0, 1.0, 1.0, 1.0, 1.0, 1.0, 1.0, 1.0, 1.0, 1.0, 1.0, 1.0, 1.0, 1.0, 1.0, 1.0, 1.0, 1.0, 1.0, 1.0, 1.0, 1.0, 1.0, 1.0, 1.0, 1.0, 1.0, 1.0, 1.0, 1.0, 1.0, 1.0, 1.0, 1.0, 1.0, 1.0, 1.0, 1.0, 1.0, 1.0, 1.0, 1.0, 1.0, 1.0, 1.0, 1.0, 1.0, 1.0, 1.0, 1.0, 1.0, 1.0, 1.0, 1.0, 1.0, 1.0, 1.0, 1.0, 1.0, 1.0, 1.0, 1.0, 1.0, 1.0, 1.0, 1.0, 1.0, 1.0, 1.0, 1.0, 1.0, 1.0, 1.0, 1.0, 1.0, 1.0, 1.0, 1.0, 1.0, 1.0, 1.0, 1.0, 1.0, 1.0, 1.0, 1.0, 1.0, 1.0, 1.0, 1.0, 1.0, 1.0, 1.0, 1.0, 1.0, 1.0, 1.0, 1.0, 1.0, 1.0, 1.0, 1.0, 1.0, 1.0, 1.0, 1.0, 1.0, 1.0, 1.0, 1.0, 1.0, 1.0, 1.0, 1.0, 1.0, 1.0, 1.0, 1.0, 1.0, 1.0, 1.0, 1.0, 1.0, 1.0, 1.0, 1.0, 1.0, 1.0, 1.0, 1.0, 1.0, 1.0, 1.0, 1.0, 1.0, 1.0, 1.0, 1.0, 1.0, 1.0, 1.0, 1.0, 1.0, 1.0, 1.0, 1.0, 1.0, 1.0, 1.0, 1.0, 1.0, 1.0, 1.0, 1.0, 1.0, 1.0, 1.0, 1.0, 1.0, 1.0, 1.0, 1.0, 1.0, 1.0, 1.0, 1.0, 1.0, 1.0, 1.0, 1.0, 1.0, 1.0, 1.0, 1.0, 1.0, 1.0, 1.0, 1.0, 1.0, 1.0, 1.0, 1.0, 1.0, 1.0, 1.0, 1.0, 1.0, 1.0, 1.0, 1.0, 1.0, 1.0, 1.0, 1.0, 1.0, 1.0, 1.0, 1.0, 1.0, 1.0, 1.0, 1.0, 1.0, 1.0, 1.0, 1.0, 1.0, 1.0, 1.0, 1.0, 1.0, 1.0, 1.0, 1.0, 1.0, 1.0, 1.0, 1.0, 1.0, 1.0, 1.0, 1.0, 1.0, 1.0, 1.0, 1.0, 1.0, 1.0, 1.0, 1.0, 1.0, 1.0, 1.0, 1.0, 1.0, 1.0, 1.0, 1.0, 1.0, 1.0, 1.0, 1.0, 1.0, 1.0, 1.0, 1.0, 1.0, 1.0, 1.0, 1.0, 1.0, 1.0, 1.0, 1.0, 1.0, 1.0, 1.0, 1.0, 1.0, 1.0, 1.0, 1.0, 1.0, 1.0, 1.0, 1.0, 1.0, 1.0, 1.0, 1.0, 1.0, 1.0, 1.0, 1.0, 1.0, 1.0, 1.0, 1.0, 1.0, 1.0, 1.0, 1.0, 1.0, 1.0, 1.0, 1.0, 1.0, 1.0, 1.0, 1.0, 1.0, 1.0, 1.0, 1.0, 1.0, 1.0, 1.0, 1.0, 1.0, 1.0, 1.0, 1.0, 1.0, 1.0, 1.0, 1.0, 1.0, 1.0, 1.0, 1.0, 1.0, 1.0, 1.0, 1.0, 1.0, 1.0, 1.0, 1.0, 1.0, 1.0, 1.0, 1.0, 1.0, 1.0, 1.0, 1.0, 1.0, 1.0, 1.0, 1.0, 1.0, 1.0, 1.0, 1.0, 1.0, 1.0, 1.0, 1.0, 1.0, 1.0, 1.0, 1.0, 1.0, 1.0, 1.0, 1.0, 1.0, 1.0, 1.0, 1.0, 1.0, 1.0, 1.0, 1.0, 1.0, 1.0, 1.0, 1.0, 1.0, 1.0, 1.0, 1.0, 1.0, 1.0, 1.0, 1.0, 1.0, 1.0, 1.0, 1.0, 1.0, 1.0, 1.0, 1.0, 1.0, 1.0, 1.0, 1.0, 1.0, 1.0, 1.0, 1.0, 1.0, 1.0, 1.0, 1.0, 1.0, 1.0, 1.0, 1.0, 1.0, 1.0, 1.0, 1.0, 1.0, 1.0, 1.0, 1.0, 1.0, 1.0, 1.0, 1.0, 1.0, 1.0, 1.0, 1.0, 1.0, 1.0, 1.0, 1.0, 1.0, 1.0, 1.0, 1.0, 1.0, 1.0, 1.0, 1.0, 1.0, 1.0, 1.0, 1.0, 1.0, 1.0, 1.0, 1.0, 1.0, 1.0, 1.0, 1.0, 1.0, 1.0, 1.0, 1.0, 1.0, 1.0, 1.0, 1.0, 1.0, 1.0, 1.0, 1.0, 1.0, 1.0, 1.0, 1.0, 1.0, 1.0, 1.0, 1.0, 1.0, 1.0, 1.0, 1.0, 1.0, 1.0, 1.0, 1.0, 1.0, 1.0, 1.0, 1.0, 1.0, 1.0, 1.0, 1.0, 1.0, 1.0, 1.0, 1.0, 1.0, 1.0, 1.0, 1.0, 1.0, 1.0, 1.0, 1.0, 1.0, 1.0, 1.0, 1.0, 1.0, 1.0, 1.0, 1.0, 1.0, 1.0, 1.0, 1.0, 1.0, 1.0, 1.0, 1.0, 1.0, 1.0, 1.0, 1.0, 1.0, 1.0, 1.0, 1.0, 1.0, 1.0, 1.0, 1.0, 1.0, 1.0, 1.0, 1.0, 1.0, 1.0, 1.0, 1.0, 1.0, 1.0, 1.0, 1.0, 1.0, 1.0, 1.0, 1.0, 1.0, 1.0, 1.0, 1.0, 1.0, 1.0, 1.0, 1.0, 1.0, 1.0, 1.0, 1.0, 1.0, 1.0, 1.0, 1.0, 1.0, 1.0, 1.0, 1.0, 1.0, 1.0, 1.0, 1.0, 1.0, 1.0, 1.0, 1.0, 1.0, 1.0, 1.0, 1.0, 1.0, 1.0, 1.0, 1.0, 1.0, 1.0, 1.0, 1.0, 1.0, 1.0, 1.0, 1.0, 1.0, 1.0, 1.0, 1.0, 1.0, 1.0, 1.0, 1.0, 1.0, 1.0, 1.0, 1.0, 1.0, 1.0, 1.0, 1.0, 1.0, 1.0, 1.0, 1.0, 1.0, 1.0, 1.0, 1.0])
me_cube.materials.append(mat_material)
me_cube.use_remesh_preserve_volume = False
me_cube.use_remesh_preserve_attributes = False
me_cube.use_mirror_vertex_groups = False
me_cube.update()
arm_armature = bpy.data.armatures.new('Armature')  # bones are not reproduced

# ---- objects
ob_cube = bpy.data.objects.new('Cube', me_cube)
ob_armature = bpy.data.objects.new('Armature', arm_armature)

# ---- transforms, parenting, visibility, modifiers, constraints
ob_cube.parent = ob_armature
ob_cube.location = (0.0, 0.0, 0.0)
ob_cube.lock_rotations_4d = False
ob_cube.empty_display_type = 'ARROWS'
ob_cube.lineart.crease_threshold = 0.0
_vg = ob_cube.vertex_groups.new(name='Hip')
for _i, _w in zip([0, 1, 5, 8, 10, 13, 15, 16, 18, 21, 27, 29, 30, 38, 39, 41, 42, 45, 46, 48, 50, 52, 55, 56, 57, 58, 59, 65, 66, 68, 69, 70, 73, 77, 80, 105, 109, 110, 116, 117, 118, 125, 126, 127, 129, 132, 134, 136, 137, 138, 139, 140, 141, 143, 147, 148, 153, 154, 157, 158, 162, 164, 171, 173, 174, 176, 177, 180, 182, 183, 184, 185, 187, 190, 191, 192, 193, 194, 195, 196, 197, 198, 203, 205, 206, 208, 209, 210, 213, 214, 217, 220, 237, 243, 244, 247, 248, 255, 256, 257, 258], [0.4469, 0.02649, 0.0177, 0.09979, 0.009865, 0.1731, 0.3014, 0.05588, 0.06224, 0.06662, 0.005006, 0.4804, 0.04845, 0.09261, 0.05594, 0.1759, 0.03098, 0.1689, 0.1904, 0.09982, 0.1119, 0.1903, 0.06722, 0.1748, 0.06734, 0.05226, 0.008777, 0.1123, 0.0339, 0.1037, 0.002423, 0.4367, 0.1134, 0.08779, 0.2855, 0.006165, 0.4643, 0.1428, 0.05342, 0.4855, 0.08466, 0.1061, 0.08667, 0.01612, 0.05034, 0.2653, 0.2298, 0.1725, 0.02295, 0.3916, 0.05923, 0.03449, 0.008703, 0.07318, 0.01344, 0.3816, 0.01825, 0.008229, 0.4882, 0.09391, 0.02141, 0.3641, 0.01669, 0.09515, 0.1462, 0.211, 0.06415, 0.2706, 0.1838, 0.3258, 0.01232, 0.137, 0.1532, 0.2, 0.2838, 0.08402, 0.005604, 0.2472, 0.1779, 0.07522, 0.05427, 0.05608, 0.01091, 0.125, 0.09799, 0.3796, 0.0559, 0.4799, 0.1464, 0.01792, 0.1918, 0.2904, 0.00396, 0.02814, 0.0341, 0.05177, 0.0002107, 0.09478, 0.1296, 0.07746, 0.09746]): _vg.add([_i], _w, 'REPLACE')
_vg = ob_cube.vertex_groups.new(name='Body')
for _i, _w in zip([0, 4, 5, 8, 9, 10, 12, 13, 14, 15, 16, 17, 18, 19, 20, 24, 26, 27, 29, 37, 38, 39, 41, 42, 44, 45, 46, 47, 50, 52, 55, 56, 57, 58, 59, 60, 61, 62, 63, 64, 65, 66, 68, 70, 74, 76, 80, 83, 102, 103, 105, 106, 107, 109, 112, 115, 116, 117, 125, 126, 127, 129, 133, 134, 136, 137, 138, 139, 140, 141, 143, 144, 147, 148, 151, 153, 154, 157, 164, 165, 170, 171, 173, 174, 176, 177, 181, 182, 183, 184, 187, 188, 190, 191, 194, 195, 196, 197, 198, 199, 200, 202, 203, 204, 205, 206, 208, 210, 211, 214, 216, 220, 223, 243, 244, 245, 247, 248, 249, 251, 252, 253, 254, 255, 256, 257, 258], [0.1523, 0.02083, 0.1186, 0.2405, 0.02695, 0.1712, 0.02971, 0.3434, 0.0007022, 0.1499, 0.1721, 0.0622, 0.3728, 0.05013, 0.05238, 0.04933, 0.07321, 0.07343, 0.1525, 0.01242, 0.1895, 0.08619, 0.04572, 0.1975, 0.04845, 0.3701, 0.08472, 0.07512, 0.3997, 0.3253, 0.04312, 0.312, 0.3256, 0.1231, 0.1003, 0.064, 0.06253, 0.04189, 0.03723, 0.05263, 0.3822, 0.1029, 0.05297, 0.1295, 0.08879, 0.02548, 0.3234, 0.005049, 0.1075, 0.08262, 0.1343, 0.04917, 0.01736, 0.1541, 0.04792, 0.03723, 0.163, 0.154, 0.2398, 0.1732, 0.03542, 0.2961, 0.06606, 0.3439, 0.3246, 0.005881, 0.1528, 0.1692, 0.09177, 0.07052, 0.3709, 0.05802, 0.0587, 0.001211, 0.07481, 0.09707, 0.07647, 0.1533, 0.04488, 0.0263, 0.02239, 0.01906, 0.1895, 0.09483, 0.05352, 0.3017, 0.05376, 0.3712, 0.08981, 0.1711, 0.3977, 0.004963, 0.3257, 0.3313, 0.0502, 0.312, 0.3295, 0.1228, 0.1196, 0.06635, 0.07123, 0.04528, 0.04711, 0.05476, 0.3837, 0.1183, 0.05665, 0.1321, 0.01011, 0.1535, 0.07306, 0.3238, 0.009605, 0.221, 0.1354, 0.02643, 0.2427, 0.08618, 0.02019, 0.02093, 0.03067, 0.001624, 0.008299, 0.3583, 0.3623, 0.1622, 0.1674]): _vg.add([_i], _w, 'REPLACE')
_vg = ob_cube.vertex_groups.new(name='Head')
for _i, _w in zip([2, 3, 4, 5, 6, 7, 8, 9, 10, 11, 12, 13, 14, 15, 16, 17, 18, 19, 20, 22, 23, 24, 25, 26, 27, 28, 32, 33, 34, 36, 37, 38, 39, 42, 43, 44, 45, 47, 49, 50, 51, 52, 55, 57, 58, 59, 60, 61, 62, 63, 64, 65, 66, 67, 71, 72, 74, 76, 78, 79, 81, 82, 83, 84, 102, 103, 104, 105, 106, 107, 108, 111, 113, 114, 115, 116, 120, 121, 122, 123, 125, 127, 129, 130, 131, 133, 134, 137, 138, 139, 141, 142, 143, 144, 145, 147, 149, 150, 151, 152, 153, 154, 155, 156, 160, 163, 165, 166, 168, 170, 171, 174, 177, 178, 179, 181, 182, 184, 186, 187, 188, 190, 196, 197, 198, 199, 200, 201, 202, 203, 204, 205, 206, 207, 211, 212, 214, 216, 218, 219, 221, 222, 223, 224, 242, 243, 244, 245, 247, 248, 249, 250, 251, 252, 253, 254, 255, 256, 257, 258, 259, 260, 261, 262], [0.01062, 0.7716, 0.2113, 0.09763, 0.09155, 0.5625, 0.03628, 0.06319, 0.4625, 0.7594, 0.6965, 0.06894, 0.0196, 0.01295, 0.06487, 0.129, 0.2109, 0.1645, 0.09704, 0.1307, 0.06667, 0.09819, 0.6533, 0.2634, 0.03118, 0.8591, 0.8237, 0.5545, 0.5325, 0.7113, 0.04408, 0.002236, 0.06197, 0.2551, 0.1598, 0.2629, 0.06056, 0.6277, 0.8364, 0.1132, 0.7307, 0.02095, 0.00411, 0.1467, 0.01285, 0.144, 0.118, 0.1508, 0.1369, 0.07741, 0.09708, 0.09333, 0.09875, 0.02447, 0.2383, 0.1519, 0.239, 0.6107, 0.9298, 0.7371, 0.01143, 0.7891, 0.1166, 0.5029, 0.5625, 0.09786, 0.5398, 0.2417, 0.5411, 0.01919, 0.4761, 0.05463, 0.007694, 0.7786, 0.189, 0.06478, 0.8495, 0.08546, 0.6169, 0.4798, 0.02528, 0.05624, 0.2974, 0.7511, 0.8778, 0.6488, 0.05523, 0.01102, 0.001287, 0.05605, 0.1147, 0.009765, 0.2011, 0.1471, 0.02807, 0.08659, 0.1205, 0.06074, 0.07116, 0.6728, 0.2016, 0.01546, 0.3768, 0.8551, 0.8261, 0.954, 0.392, 0.7663, 0.4977, 0.6633, 0.03321, 0.05035, 0.1578, 0.1425, 0.1242, 0.2157, 0.05156, 0.4609, 0.8341, 0.08994, 0.7232, 0.01215, 0.1257, 0.007189, 0.1316, 0.1131, 0.1345, 0.1873, 0.1329, 0.06922, 0.09287, 0.07918, 0.07939, 0.02007, 0.1763, 0.1462, 0.1742, 0.3259, 0.9289, 0.7392, 0.0009314, 0.7791, 0.1107, 0.3752, 0.3437, 0.3916, 0.07378, 0.3375, 0.1943, 0.2799, 0.006998, 0.3204, 0.6459, 0.3374, 0.6513, 0.3272, 0.1413, 0.09851, 0.1106, 0.08902, 0.06701, 0.08276, 0.1192, 0.1391]): _vg.add([_i], _w, 'REPLACE')
_vg = ob_cube.vertex_groups.new(name='Tail')
for _i, _w in zip([0, 2, 3, 5, 6, 7, 8, 10, 11, 12, 13, 15, 16, 18, 23, 24, 25, 26, 27, 28, 29, 31, 32, 33, 35, 36, 38, 41, 42, 43, 44, 45, 47, 49, 50, 51, 52, 56, 57, 58, 59, 65, 66, 70, 71, 72, 74, 76, 78, 80, 81, 82, 102, 103, 104, 105, 106, 107, 109, 112, 113, 114, 116, 117, 119, 121, 122, 124, 125, 126, 129, 130, 131, 133, 134, 136, 138, 139, 140, 143, 150, 151, 152, 153, 154, 156, 157, 159, 160, 161, 164, 165, 167, 169, 170, 173, 176, 177, 178, 179, 181, 182, 184, 186, 187, 188, 190, 191, 195, 196, 197, 198, 205, 206, 210, 211, 212, 214, 216, 218, 220, 221, 222, 243, 244, 246, 247, 248, 249, 251, 252, 253, 254, 255, 256, 257, 258, 259, 260, 261, 262], [0.1021, 0.9627, 0.02622, 0.7039, 0.8663, 0.008557, 0.5305, 0.1206, 0.209, 0.163, 0.06022, 0.008635, 0.648, 0.09896, 0.9097, 0.8147, 0.01595, 0.03129, 0.8312, 0.07129, 0.08649, 0.9871, 0.0008129, 0.003826, 0.967, 0.05947, 0.6243, 0.009616, 0.4207, 0.8138, 0.6407, 0.2488, 0.1411, 0.1497, 0.07882, 0.1956, 0.3085, 0.3758, 0.3606, 0.75, 0.01416, 0.2828, 0.004481, 0.07415, 0.7113, 0.837, 0.5996, 0.05164, 0.0219, 0.1991, 0.9342, 0.06638, 0.1407, 0.7612, 0.003427, 0.5258, 0.05271, 0.9064, 0.104, 0.8962, 0.9636, 0.02577, 0.6652, 0.08889, 1.0, 0.8717, 0.01295, 0.9941, 0.5365, 0.6591, 0.1136, 0.213, 0.1135, 0.1513, 0.06274, 0.3742, 0.01221, 0.6606, 0.8147, 0.1113, 0.9128, 0.8029, 0.01557, 0.03066, 0.8352, 0.07127, 0.08722, 0.9872, 0.0006818, 0.9981, 0.003329, 0.00087, 0.9748, 0.9683, 0.06251, 0.626, 0.01709, 0.3793, 0.8294, 0.8707, 0.6823, 0.2549, 0.1359, 0.1507, 0.08213, 0.1887, 0.3124, 0.2024, 0.3774, 0.3751, 0.7526, 0.02023, 0.2919, 0.007131, 0.07664, 0.7656, 0.8419, 0.5708, 0.04689, 0.02205, 0.2002, 0.9383, 0.06635, 0.128, 0.7017, 0.9518, 0.4214, 0.04538, 0.9106, 0.2383, 0.5748, 0.2668, 0.6078, 0.08344, 0.07373, 0.03184, 0.02713, 0.9122, 0.8876, 0.8494, 0.8165]): _vg.add([_i], _w, 'REPLACE')
_vg = ob_cube.vertex_groups.new(name='LowerJaw')
for _i, _w in zip([1, 4, 7, 9, 10, 13, 14, 15, 17, 18, 19, 20, 21, 22, 26, 30, 33, 34, 36, 37, 39, 40, 42, 46, 47, 48, 50, 53, 54, 55, 57, 59, 60, 61, 62, 63, 64, 65, 66, 67, 68, 69, 70, 75, 76, 77, 83, 84, 102, 104, 106, 108, 110, 111, 115, 118, 122, 123, 127, 128, 129, 134, 135, 137, 138, 141, 142, 143, 144, 145, 146, 147, 148, 149, 153, 155, 158, 162, 165, 168, 170, 171, 172, 174, 175, 180, 183, 184, 185, 187, 189, 192, 193, 194, 198, 199, 200, 201, 202, 203, 204, 205, 206, 207, 208, 209, 210, 215, 216, 217, 223, 224, 242, 243, 245, 248, 250, 255, 256, 257, 258], [0.6456, 0.1483, 0.02088, 0.6722, 0.07699, 0.1032, 0.7948, 0.08726, 0.3975, 0.1067, 0.2292, 0.528, 0.2157, 0.085, 0.201, 0.7146, 0.05413, 0.02813, 0.01682, 0.7443, 0.4924, 0.8678, 0.001395, 0.06239, 0.03315, 0.01017, 0.1091, 0.7442, 0.8848, 0.4378, 0.004821, 0.4183, 0.4331, 0.2943, 0.3419, 0.6134, 0.5008, 0.009122, 0.4699, 0.8084, 0.2038, 0.8239, 0.006197, 0.8854, 0.06809, 0.1198, 0.1814, 0.04219, 0.05446, 0.0602, 0.09221, 0.04982, 0.6431, 0.01002, 0.1486, 0.7371, 0.02276, 0.01971, 0.653, 0.984, 0.07138, 0.094, 0.9515, 0.7824, 0.08334, 0.3607, 0.4955, 0.08483, 0.2157, 0.2263, 0.7651, 0.4997, 0.217, 0.08336, 0.1518, 0.01833, 0.7145, 0.8685, 0.07586, 0.02695, 0.01331, 0.7289, 0.9485, 0.4549, 0.863, 0.2066, 0.06206, 0.04665, 0.0253, 0.09519, 0.9725, 0.7376, 0.8818, 0.4273, 0.2432, 0.4247, 0.2658, 0.1755, 0.3367, 0.5911, 0.4935, 0.0015, 0.4001, 0.8036, 0.199, 0.822, 0.004688, 0.8814, 0.08285, 0.1314, 0.1777, 0.05137, 0.01748, 0.05819, 0.08543, 0.1026, 0.05525, 0.1318, 0.1394, 0.2926, 0.3287]): _vg.add([_i], _w, 'REPLACE')
_vg = ob_cube.vertex_groups.new(name='UpperJaw')
for _i, _w in zip([1, 3, 4, 7, 9, 10, 12, 13, 14, 17, 18, 19, 20, 22, 25, 26, 28, 32, 33, 34, 36, 37, 39, 40, 42, 47, 50, 51, 53, 54, 55, 59, 60, 61, 62, 63, 64, 66, 67, 75, 76, 78, 79, 82, 83, 84, 102, 104, 106, 108, 110, 111, 114, 115, 120, 122, 123, 127, 129, 133, 134, 137, 138, 141, 142, 143, 144, 145, 146, 147, 149, 152, 153, 155, 156, 160, 165, 166, 168, 170, 171, 172, 174, 175, 177, 184, 187, 188, 192, 193, 194, 196, 198, 199, 200, 201, 202, 203, 204, 206, 207, 208, 214, 215, 216, 218, 219, 222, 223, 224, 242, 243, 245, 247, 248, 250, 251, 253, 255, 256, 257, 258], [8.279e-05, 0.1582, 0.5621, 0.3468, 0.1509, 0.0966, 0.06006, 0.005489, 0.07538, 0.3309, 0.06479, 0.5017, 0.2418, 0.9673, 0.2698, 0.3621, 0.0477, 0.1271, 0.3295, 0.3879, 0.159, 0.1077, 0.08113, 0.05335, 0.001275, 0.08136, 0.03165, 0.01801, 0.03769, 0.004539, 0.03008, 0.1911, 0.3071, 0.4238, 0.4404, 0.1906, 0.2586, 0.1288, 0.09129, 0.02468, 0.208, 0.002051, 0.2062, 0.1027, 0.6432, 0.4098, 0.08836, 0.3352, 0.2323, 0.4334, 0.01028, 0.9044, 0.1498, 0.5738, 0.1089, 0.2801, 0.4492, 0.1723, 0.1348, 0.08894, 0.04494, 0.08909, 0.001283, 0.3738, 0.462, 0.1065, 0.523, 0.7268, 0.2099, 0.2734, 0.9861, 0.2476, 0.4469, 0.5592, 0.05084, 0.1243, 0.4466, 0.1846, 0.4208, 0.1906, 0.1247, 0.03198, 0.1211, 0.0593, 0.01956, 0.1304, 0.07173, 0.03386, 0.05219, 0.0119, 0.05379, 0.005326, 0.3691, 0.3193, 0.4597, 0.6093, 0.6482, 0.2155, 0.2696, 0.1999, 0.0975, 0.002583, 0.01167, 0.0341, 0.4326, 0.002597, 0.2036, 0.1097, 0.7612, 0.5286, 0.5941, 0.1341, 0.4933, 0.0231, 0.4378, 0.5805, 0.0439, 0.0166, 0.1215, 0.1026, 0.2564, 0.2045]): _vg.add([_i], _w, 'REPLACE')
_vg = ob_cube.vertex_groups.new(name='Foot.L')
for _i, _w in zip([0, 1, 8, 9, 10, 13, 14, 15, 16, 17, 18, 19, 20, 21, 26, 29, 30, 37, 38, 39, 40, 41, 42, 45, 46, 48, 50, 52, 53, 54, 55, 56, 57, 59, 60, 61, 62, 63, 64, 65, 66, 67, 68, 69, 70, 73, 75, 77, 80, 85, 86, 87, 88, 89, 90, 91, 92, 93, 94, 95, 96, 97, 98, 99, 100, 101, 102, 109, 110, 117, 118, 126, 132, 136, 148, 157, 158, 162, 164, 176, 180, 185, 190, 191, 195, 209, 210, 213, 217, 220], [0.2136, 0.2391, 0.05459, 0.0506, 0.03075, 0.2173, 0.04255, 0.377, 0.01522, 0.04892, 0.08042, 0.01007, 0.05304, 0.6413, 0.03211, 0.1663, 0.17, 0.04304, 0.0246, 0.1962, 0.008361, 0.687, 0.01317, 0.1019, 0.6052, 0.7547, 0.1417, 0.0947, 0.1315, 0.03942, 0.3608, 0.06317, 0.04691, 0.08204, 0.06581, 0.02964, 0.04326, 0.05034, 0.07978, 0.0754, 0.1265, 0.01676, 0.5793, 0.09223, 0.2827, 0.7681, 0.01721, 0.7055, 0.1017, 0.9977, 0.9889, 0.9959, 0.9957, 0.9918, 0.9914, 0.9934, 0.9938, 0.989, 0.9816, 0.9653, 0.9766, 0.9687, 0.9708, 0.9837, 0.9901, 0.964, 0.001563, 0.06227, 0.008259, 0.1342, 0.0918, 0.003668, 0.3865, 0.05134, 0.02549, 0.105, 0.04948, 0.03948, 0.2969, 0.06602, 0.2849, 0.1609, 0.009211, 0.08198, 0.03517, 0.002233, 0.01132, 0.1431, 0.1003, 0.06614]): _vg.add([_i], _w, 'REPLACE')
_vg = ob_cube.vertex_groups.new(name='Foot.R')
for _i, _w in zip([0, 21, 29, 30, 41, 48, 56, 73, 77, 80, 109, 110, 117, 118, 125, 127, 129, 132, 134, 136, 138, 139, 141, 143, 147, 148, 153, 157, 158, 162, 164, 173, 174, 176, 177, 180, 182, 183, 185, 187, 190, 191, 192, 194, 195, 196, 198, 199, 200, 202, 203, 204, 205, 206, 207, 208, 209, 210, 213, 217, 220, 225, 226, 227, 228, 229, 230, 231, 232, 233, 234, 235, 236, 237, 238, 239, 240, 241, 243, 247, 255, 256, 257, 258], [0.05283, 0.00168, 0.09014, 0.01711, 0.03796, 0.1101, 0.02182, 0.09791, 0.06882, 0.05621, 0.1832, 0.1226, 0.1149, 0.0619, 0.0385, 0.006241, 0.01715, 0.3264, 0.1583, 0.03637, 0.2781, 0.0009086, 0.01255, 0.04676, 0.01643, 0.3072, 0.001835, 0.142, 0.1071, 0.006756, 0.2544, 0.01152, 0.1029, 0.6184, 0.01417, 0.222, 0.0819, 0.4548, 0.6571, 0.1035, 0.07846, 0.06954, 0.06528, 0.173, 0.05288, 0.02355, 0.03339, 0.05756, 0.001836, 0.03185, 0.01052, 0.07123, 0.05924, 0.07006, 0.00234, 0.2914, 0.0528, 0.2268, 0.6823, 0.5547, 0.086, 0.9974, 0.9827, 0.9938, 0.9958, 0.9851, 0.9887, 0.9939, 0.9881, 0.9828, 0.9628, 0.9495, 0.9662, 0.947, 0.9512, 0.9737, 0.9874, 0.9619, 0.001503, 0.002355, 0.0642, 0.08806, 0.05536, 0.06893]): _vg.add([_i], _w, 'REPLACE')
_m = ob_cube.modifiers.new('Armature', 'ARMATURE')
_m.object = ob_armature
ob_armature.location = (0.0, 0.0, 0.0)
ob_armature.hide_viewport = True
ob_armature.show_in_front = True
ob_armature.lineart.crease_threshold = 0.0

# ---- collection membership
col_collection_1.objects.link(ob_cube)
col_collection_10.objects.link(ob_armature)

# ---- scene / render settings (as saved in the file)
scene.frame_start = 1; scene.frame_end = 50; scene.frame_set(37)
scene.render.engine = 'BLENDER_EEVEE_NEXT'
scene.render.resolution_percentage = 50
scene.render.dither_intensity = 0.0
scene.cycles.use_denoising = False
scene.cycles.samples = 128
scene.cycles.sampling_pattern = 'TABULATED_SOBOL'
scene.cycles.use_adaptive_sampling = False
scene.cycles.use_light_tree = False
scene.cycles.blur_glossy = 0.0
scene.cycles.sample_clamp_indirect = 0.0
scene.view_settings.view_transform = 'Standard'
bpy.context.view_layer.update()

# ---- added for rendering (the .blend has no active camera and no usable light): camera, sun
cam_auto = bpy.data.cameras.new('AutoCamera')
cam_auto.lens = 50.0
cam_auto.sensor_width = 36.0
cam_auto.clip_end = 1000.0
ob_auto_camera = bpy.data.objects.new('AutoCamera', cam_auto)
scene.collection.objects.link(ob_auto_camera)
ob_auto_camera.location = (13.7044, -15.462, 11.1542)
ob_auto_camera.rotation_euler = (1.09748, -7.21219e-08, 0.694738)
scene.camera = ob_auto_camera
light_auto_sun = bpy.data.lights.new('AutoSun', 'SUN')
light_auto_sun.energy = 3.0
light_auto_sun.angle = 0.0523599
ob_auto_sun = bpy.data.objects.new('AutoSun', light_auto_sun)
scene.collection.objects.link(ob_auto_sun)
ob_auto_sun.rotation_euler = (0.872665, 0.174533, 0.523599)
bpy.context.view_layer.update()
